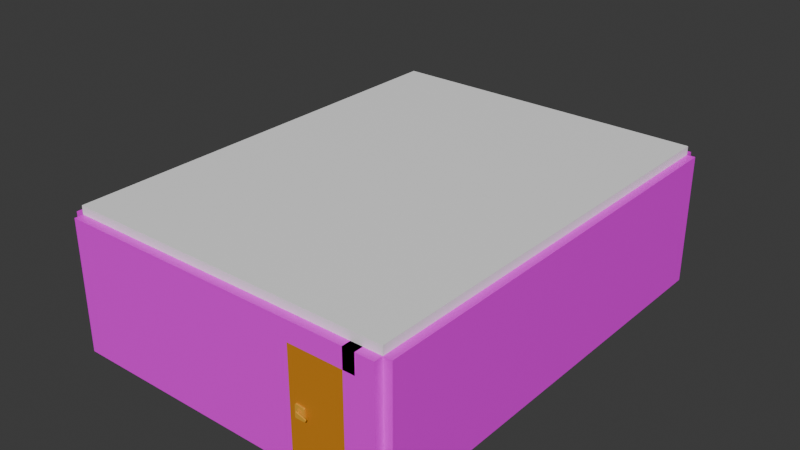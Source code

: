 # Source: bedroom.blend  (saved by Blender 4.1.24; exported with 4.5.12 LTS)
import bpy
from mathutils import Matrix  # noqa: F401  (used for matrix-valued properties, if any)

bpy.ops.wm.read_factory_settings(use_empty=True)
scene = bpy.context.scene
scene.name = 'Scene'

# ---- collections
col_collection = bpy.data.collections.new('Collection'); scene.collection.children.link(col_collection)

# ---- images (referenced by path relative to the original .blend; pixels are not part of the script)
import os
ASSET_DIR = os.environ.get("B2B_ASSET_DIR", "")  # directory of the original .blend (textures are referenced by path, not embedded)
HERE = os.path.dirname(os.path.abspath(__file__))  # packed textures are extracted next to this script under _unpacked/

def load_image(name, relpath, width, height, colorspace="sRGB"):
    """Load a texture the original file referenced (path relative to the .blend, or extracted next to this script)."""
    p = next((c for c in (os.path.join(HERE, relpath), os.path.join(ASSET_DIR, relpath)) if relpath and os.path.exists(c)), "")
    if p:
        img = bpy.data.images.load(p, check_existing=True)
        img.name = name
    else:  # same state as the original file: an image datablock whose file is absent (Cycles renders it pink)
        img = bpy.data.images.new(name, width, height)
        img.source = "FILE"
        img.filepath = "//" + (relpath or name)
    img.colorspace_settings.name = colorspace
    return img
img_1673210175_grizly_club_p_besshovnaya_tekstura_angliiskoi_ye = load_image('1673210175_grizly-club-p-besshovnaya-tekstura-angliiskoi-ye', '1673210175_grizly-club-p-besshovnaya-tekstura-angliiskoi-yelochki-15.jpg', 1024, 1024, 'sRGB')
img_orig_webp = load_image('orig.webp', 'orig.webp', 1024, 1024, 'sRGB')
img_i__2__webp = load_image('i (2).webp', 'i (2).webp', 1024, 1024, 'sRGB')
img_i__4__webp = load_image('i (4).webp', 'i (4).webp', 1024, 1024, 'sRGB')
img_i__5__webp = load_image('i (5).webp', 'i (5).webp', 1024, 1024, 'sRGB')

# ---- materials (node trees are filled in below, after node groups)
mat_001 = bpy.data.materials.new('Материал.001')
mat_001.use_transparent_shadow = False
mat_002 = bpy.data.materials.new('Материал.002')
mat_002.use_transparent_shadow = False
mat_006 = bpy.data.materials.new('Материал.006')
mat_006.use_transparent_shadow = False
mat_009 = bpy.data.materials.new('Материал.009')
mat_009.use_transparent_shadow = False
mat_010 = bpy.data.materials.new('Материал.010')
mat_010.use_transparent_shadow = False
mat_003 = bpy.data.materials.new('Материал.003')
mat_003.use_transparent_shadow = False
mat_004 = bpy.data.materials.new('Материал.004')
mat_004.use_transparent_shadow = False
mat_005 = bpy.data.materials.new('Материал.005')
mat_005.use_transparent_shadow = False
mat_007 = bpy.data.materials.new('Материал.007')
mat_007.use_transparent_shadow = False
mat_008 = bpy.data.materials.new('Материал.008')
mat_008.use_transparent_shadow = False
mat_011 = bpy.data.materials.new('Материал.011')
mat_011.use_transparent_shadow = False
mat_x = bpy.data.materials.new('Материал')
mat_x.use_transparent_shadow = False
mat_012 = bpy.data.materials.new('Материал.012')
mat_012.use_transparent_shadow = False
mat_013 = bpy.data.materials.new('Материал.013')
mat_013.use_transparent_shadow = False
mat_014 = bpy.data.materials.new('Материал.014')
mat_014.use_transparent_shadow = False

# ---- material node trees
mat_001.use_nodes = True; mat_001.node_tree.nodes.clear()
_N = mat_001.node_tree.nodes; _L = mat_001.node_tree.links
n0 = _N.new('ShaderNodeBsdfPrincipled'); n0.name = 'Принципиальный BSDF'; n0.location = (10, 300)
n1 = _N.new('ShaderNodeOutputMaterial'); n1.name = 'Вывод материала'; n1.location = (300, 300)
n2 = _N.new('ShaderNodeTexImage'); n2.name = 'Изображение-текстура'; n2.location = (-280, 280)
n2.image = img_1673210175_grizly_club_p_besshovnaya_tekstura_angliiskoi_ye
_L.new(n0.outputs[0], n1.inputs[0])
_L.new(n2.outputs[0], n0.inputs[0])
n1.is_active_output = True
mat_002.use_nodes = True; mat_002.node_tree.nodes.clear()
_N = mat_002.node_tree.nodes; _L = mat_002.node_tree.links
n0 = _N.new('ShaderNodeBsdfPrincipled'); n0.name = 'Принципиальный BSDF'; n0.location = (10, 300)
n1 = _N.new('ShaderNodeOutputMaterial'); n1.name = 'Вывод материала'; n1.location = (300, 300)
n2 = _N.new('ShaderNodeBrightContrast'); n2.name = 'Яркость/контраст'; n2.location = (-280, 280)
n2.inputs[0].default_value = (0.696, 1.0, 0.0, 1.0)
_L.new(n0.outputs[0], n1.inputs[0])
_L.new(n2.outputs[0], n0.inputs[0])
n1.is_active_output = True
mat_006.use_nodes = True; mat_006.node_tree.nodes.clear()
_N = mat_006.node_tree.nodes; _L = mat_006.node_tree.links
n0 = _N.new('ShaderNodeBsdfPrincipled'); n0.name = 'Принципиальный BSDF'; n0.location = (10, 300)
n0.inputs[0].default_value = (1.0, 1.0, 1.0, 1.0)
n1 = _N.new('ShaderNodeOutputMaterial'); n1.name = 'Вывод материала'; n1.location = (300, 300)
_L.new(n0.outputs[0], n1.inputs[0])
n1.is_active_output = True
mat_009.use_nodes = True; mat_009.node_tree.nodes.clear()
_N = mat_009.node_tree.nodes; _L = mat_009.node_tree.links
n0 = _N.new('ShaderNodeBsdfPrincipled'); n0.name = 'Принципиальный BSDF'; n0.location = (10, 300)
n0.inputs[0].default_value = (0.6551, 0.243, 0.0131, 1.0)
n1 = _N.new('ShaderNodeOutputMaterial'); n1.name = 'Вывод материала'; n1.location = (300, 300)
_L.new(n0.outputs[0], n1.inputs[0])
n1.is_active_output = True
mat_010.use_nodes = True; mat_010.node_tree.nodes.clear()
_N = mat_010.node_tree.nodes; _L = mat_010.node_tree.links
n0 = _N.new('ShaderNodeBsdfPrincipled'); n0.name = 'Принципиальный BSDF'; n0.location = (10, 300)
n0.inputs[0].default_value = (0.8001, 0.3896, 0.02976, 1.0)
n1 = _N.new('ShaderNodeOutputMaterial'); n1.name = 'Вывод материала'; n1.location = (300, 300)
_L.new(n0.outputs[0], n1.inputs[0])
n1.is_active_output = True
mat_003.use_nodes = True; mat_003.node_tree.nodes.clear()
_N = mat_003.node_tree.nodes; _L = mat_003.node_tree.links
n0 = _N.new('ShaderNodeBsdfPrincipled'); n0.name = 'Принципиальный BSDF'; n0.location = (10, 300)
n0.inputs[0].default_value = (0.5679, 0.4014, 0.01706, 1.0)
n1 = _N.new('ShaderNodeOutputMaterial'); n1.name = 'Вывод материала'; n1.location = (300, 300)
_L.new(n0.outputs[0], n1.inputs[0])
n1.is_active_output = True
mat_004.use_nodes = True; mat_004.node_tree.nodes.clear()
_N = mat_004.node_tree.nodes; _L = mat_004.node_tree.links
n0 = _N.new('ShaderNodeBsdfPrincipled'); n0.name = 'Принципиальный BSDF'; n0.location = (10, 300)
n1 = _N.new('ShaderNodeOutputMaterial'); n1.name = 'Вывод материала'; n1.location = (300, 300)
n2 = _N.new('ShaderNodeTexImage'); n2.name = 'Изображение-текстура'; n2.location = (-280, 280)
n2.image = img_orig_webp
_L.new(n0.outputs[0], n1.inputs[0])
_L.new(n2.outputs[0], n0.inputs[0])
n1.is_active_output = True
mat_005.use_nodes = True; mat_005.node_tree.nodes.clear()
_N = mat_005.node_tree.nodes; _L = mat_005.node_tree.links
n0 = _N.new('ShaderNodeBsdfPrincipled'); n0.name = 'Принципиальный BSDF'; n0.location = (10, 300)
n0.inputs[0].default_value = (1.0, 0.9334, 0.145, 1.0)
n1 = _N.new('ShaderNodeOutputMaterial'); n1.name = 'Вывод материала'; n1.location = (300, 300)
_L.new(n0.outputs[0], n1.inputs[0])
n1.is_active_output = True
mat_007.use_nodes = True; mat_007.node_tree.nodes.clear()
_N = mat_007.node_tree.nodes; _L = mat_007.node_tree.links
n0 = _N.new('ShaderNodeBsdfPrincipled'); n0.name = 'Принципиальный BSDF'; n0.location = (10, 300)
n1 = _N.new('ShaderNodeOutputMaterial'); n1.name = 'Вывод материала'; n1.location = (300, 300)
n2 = _N.new('ShaderNodeTexImage'); n2.name = 'Изображение-текстура'; n2.location = (-280, 280)
n2.image = img_i__2__webp
_L.new(n0.outputs[0], n1.inputs[0])
_L.new(n2.outputs[0], n0.inputs[0])
n1.is_active_output = True
mat_008.use_nodes = True; mat_008.node_tree.nodes.clear()
_N = mat_008.node_tree.nodes; _L = mat_008.node_tree.links
n0 = _N.new('ShaderNodeBsdfPrincipled'); n0.name = 'Принципиальный BSDF'; n0.location = (10, 300)
n1 = _N.new('ShaderNodeOutputMaterial'); n1.name = 'Вывод материала'; n1.location = (300, 300)
n2 = _N.new('ShaderNodeBrightContrast'); n2.name = 'Яркость/контраст'; n2.location = (-280, 280)
n2.inputs[0].default_value = (1.0, 0.01028, 0.01617, 1.0)
_L.new(n0.outputs[0], n1.inputs[0])
_L.new(n2.outputs[0], n0.inputs[0])
n1.is_active_output = True
mat_011.use_nodes = True; mat_011.node_tree.nodes.clear()
_N = mat_011.node_tree.nodes; _L = mat_011.node_tree.links
n0 = _N.new('ShaderNodeBsdfPrincipled'); n0.name = 'Принципиальный BSDF'; n0.location = (10, 300)
n1 = _N.new('ShaderNodeOutputMaterial'); n1.name = 'Вывод материала'; n1.location = (300, 300)
n2 = _N.new('ShaderNodeTexImage'); n2.name = 'Изображение-текстура'; n2.location = (-280, 280)
n2.image = img_i__4__webp
_L.new(n0.outputs[0], n1.inputs[0])
_L.new(n2.outputs[0], n0.inputs[0])
n1.is_active_output = True
mat_x.use_nodes = True; mat_x.node_tree.nodes.clear()
_N = mat_x.node_tree.nodes; _L = mat_x.node_tree.links
n0 = _N.new('ShaderNodeBsdfPrincipled'); n0.name = 'Принципиальный BSDF'; n0.location = (10, 300)
n0.inputs[0].default_value = (0.8001, 0.4231, 0.02632, 1.0)
n1 = _N.new('ShaderNodeOutputMaterial'); n1.name = 'Вывод материала'; n1.location = (300, 300)
_L.new(n0.outputs[0], n1.inputs[0])
n1.is_active_output = True
mat_012.use_nodes = True; mat_012.node_tree.nodes.clear()
_N = mat_012.node_tree.nodes; _L = mat_012.node_tree.links
n0 = _N.new('ShaderNodeBsdfPrincipled'); n0.name = 'Принципиальный BSDF'; n0.location = (10, 300)
n0.inputs[0].default_value = (0.5314, 0.2428, 0.007849, 1.0)
n1 = _N.new('ShaderNodeOutputMaterial'); n1.name = 'Вывод материала'; n1.location = (300, 300)
_L.new(n0.outputs[0], n1.inputs[0])
n1.is_active_output = True
mat_013.use_nodes = True; mat_013.node_tree.nodes.clear()
_N = mat_013.node_tree.nodes; _L = mat_013.node_tree.links
n0 = _N.new('ShaderNodeBsdfPrincipled'); n0.name = 'Принципиальный BSDF'; n0.location = (10, 300)
n1 = _N.new('ShaderNodeOutputMaterial'); n1.name = 'Вывод материала'; n1.location = (300, 300)
n2 = _N.new('ShaderNodeTexImage'); n2.name = 'Изображение-текстура'; n2.location = (-280, 280)
n2.image = img_i__5__webp
_L.new(n0.outputs[0], n1.inputs[0])
_L.new(n2.outputs[0], n0.inputs[0])
n1.is_active_output = True
mat_014.use_nodes = True; mat_014.node_tree.nodes.clear()
_N = mat_014.node_tree.nodes; _L = mat_014.node_tree.links
n0 = _N.new('ShaderNodeBsdfPrincipled'); n0.name = 'Принципиальный BSDF'; n0.location = (10, 300)
n1 = _N.new('ShaderNodeOutputMaterial'); n1.name = 'Вывод материала'; n1.location = (300, 300)
n2 = _N.new('ShaderNodeBrightContrast'); n2.name = 'Яркость/контраст'; n2.location = (-280, 280)
_L.new(n0.outputs[0], n1.inputs[0])
_L.new(n2.outputs[0], n0.inputs[0])
n1.is_active_output = True

# ---- world
world_world = bpy.data.worlds.new('World'); scene.world = world_world
world_world.use_nodes = True; world_world.node_tree.nodes.clear()
_N = world_world.node_tree.nodes; _L = world_world.node_tree.links
n0 = _N.new('ShaderNodeOutputWorld'); n0.name = 'World Output'; n0.location = (300, 300)
n1 = _N.new('ShaderNodeBackground'); n1.name = 'Background'; n1.location = (10, 300)
n1.inputs[0].default_value = (0.05088, 0.05088, 0.05088, 1.0)
_L.new(n1.outputs[0], n0.inputs[0])
n0.is_active_output = True
world_world.color = (0.05088, 0.05088, 0.05088)
world_world.use_sun_shadow = False
world_world.sun_shadow_jitter_overblur = 0.0

# ---- meshes
me_x = bpy.data.meshes.new('Куб')
me_x.from_pydata([(-4.003, -5.308, 0.2988), (-4.003, -5.308, 0.4976), (-4.003, 5.308, 0.2988), (-4.003, 5.308, 0.4976), (4.003, -5.308, 0.2988), (4.003, -5.308, 0.4976), (4.003, 5.308, 0.2988), (4.003, 5.308, 0.4976), (4.208, 5.308, 0.4976), (4.208, 5.308, 0.2988), (4.208, -5.308, 0.2988), (4.208, -5.308, 0.4976), (-4.003, 5.308, 0.4976), (-4.003, 5.308, 0.2988), (4.003, 5.308, 0.2988), (4.003, 5.308, 0.4976), (-4.003, 5.513, 0.4976), (-4.003, 5.513, 0.2988), (4.003, 5.513, 0.2988), (4.003, 5.513, 0.4976), (-4.003, 5.308, 0.2988), (-4.003, -5.308, 0.2988), (-4.003, -5.308, 0.4976), (-4.003, 5.308, 0.4976), (-4.221, 5.308, 0.2988), (-4.221, -5.308, 0.2988), (-4.221, -5.308, 0.4976), (-4.221, 5.308, 0.4976), (-4.003, -5.519, 0.2988), (-4.003, -5.519, 0.4976), (4.003, -5.519, 0.4976), (4.003, -5.519, 0.2988), (1.713, 5.308, 0.2988), (1.713, 5.308, 0.4976), (1.713, -5.308, 0.2988), (1.713, -5.308, 0.4976), (1.713, 5.308, 0.2988), (1.713, 5.308, 0.4976), (1.713, 5.513, 0.2988), (1.713, 5.513, 0.4976), (1.713, -5.519, 0.2988), (1.713, -5.519, 0.4976), (3.569, 5.308, 0.4976), (3.569, -5.308, 0.2988), (3.569, 5.308, 0.4976), (3.569, 5.513, 0.4976), (3.569, -5.519, 0.2988), (3.569, 5.308, 0.2988), (3.569, -5.308, 0.4976), (3.569, 5.308, 0.2988), (3.569, 5.513, 0.2988), (3.569, -5.519, 0.4976), (-1.475, -5.519, 0.2988), (-1.475, 5.308, 0.4976), (-1.475, -5.308, 0.2988), (-1.475, 5.308, 0.4976), (-1.475, -5.519, 0.4976), (-1.475, 5.513, 0.2988), (-1.475, 5.308, 0.2988), (-1.475, -5.308, 0.4976), (-1.475, 5.308, 0.2988), (-1.484, 5.513, 0.4976), (-1.484, 5.308, 0.4976), (1.707, 5.513, 0.4976), (1.707, 5.308, 0.4976), (4.003, 5.308, 3.498), (4.003, -5.308, 3.498), (4.208, 5.308, 3.498), (4.208, -5.308, 3.498), (4.003, 5.308, 3.498), (4.003, 5.513, 3.498), (-4.003, 5.513, 3.498), (-4.003, 5.308, 3.498), (-4.003, -5.308, 3.498), (-4.003, 5.308, 3.498), (-4.221, -5.308, 3.498), (-4.221, 5.308, 3.498), (-4.003, -5.308, 3.498), (-4.003, -5.519, 3.498), (4.003, -5.519, 3.498), (1.713, -5.308, 3.498), (1.713, -5.519, 3.498), (-1.484, 5.513, 3.498), (3.569, -5.308, 3.498), (3.569, -5.519, 3.498), (-1.484, 5.308, 3.498), (-1.475, -5.519, 3.498), (-1.475, -5.308, 3.498), (1.707, 5.513, 3.498), (1.707, 5.308, 3.498), (1.707, 5.513, 1.285), (-1.484, 5.513, 1.285), (1.707, 5.308, 1.285), (-1.484, 5.308, 1.285), (1.707, 5.308, 1.209), (-1.484, 5.308, 1.209), (-1.484, 5.513, 1.209), (1.707, 5.513, 1.209), (1.707, 5.152, 1.285), (-1.484, 5.152, 1.285), (1.707, 5.152, 1.209), (-1.484, 5.152, 1.209), (1.707, 5.106, 1.285), (-1.484, 5.106, 1.285), (1.707, 5.106, 1.209), (-1.484, 5.106, 1.209), (1.707, 5.152, 1.152), (-1.484, 5.152, 1.152), (1.707, 5.106, 1.152), (-1.484, 5.106, 1.152), (1.747, 5.308, 1.209), (1.747, 5.308, 1.285), (1.747, 5.152, 1.209), (1.747, 5.152, 1.285), (1.747, 5.106, 1.209), (1.747, 5.106, 1.285), (1.747, 5.152, 1.152), (1.747, 5.106, 1.152), (-1.523, 5.308, 1.285), (-1.523, 5.308, 1.209), (-1.523, 5.152, 1.285), (-1.523, 5.152, 1.209), (-1.523, 5.106, 1.285), (-1.523, 5.106, 1.209), (-1.523, 5.106, 1.152), (-1.523, 5.152, 1.152), (-4.003, -5.519, 3.03), (-4.003, -5.308, 3.03), (1.713, -5.519, 3.03), (-1.475, -5.519, 3.03), (-1.475, -5.308, 3.03), (1.713, -5.308, 3.03), (3.569, -5.308, 3.498), (3.569, -5.519, 3.498), (3.569, -5.519, 3.03), (3.569, -5.308, 3.03), (1.707, 5.513, 3.389), (4.003, 5.513, 3.389), (4.003, 5.308, 3.389), (1.707, 5.308, 3.389), (-1.484, 5.513, 3.498), (-1.484, 5.308, 3.498), (-1.484, 5.513, 3.389), (-1.484, 5.308, 3.389), (1.986, -5.308, 0.4976), (1.986, -5.519, 0.4976), (1.986, -5.308, 3.03), (1.986, -5.519, 3.03), (3.295, -5.308, 0.4976), (3.295, -5.519, 0.4976), (3.295, -5.308, 3.498), (3.295, -5.519, 3.498)], [(39, 45), (16, 39)], [(1, 3, 23, 22), (7, 6, 14, 15), (137, 136, 88, 70), (43, 4, 31, 46), (47, 6, 4, 43), (9, 8, 11, 10), (6, 7, 8, 9), (5, 4, 10, 11), (4, 6, 9, 10), (0, 54, 52, 28), (55, 3, 1, 59), (42, 7, 15, 44), (2, 3, 12, 13), (50, 45, 19, 18), (30, 5, 66, 79), (13, 12, 16, 17), (15, 14, 18, 19), (23, 20, 24, 27), (2, 0, 21, 20), (3, 2, 20, 23), (0, 1, 22, 21), (25, 26, 27, 24), (21, 22, 26, 25), (5, 48, 83, 66), (20, 21, 25, 24), (58, 13, 17, 57), (60, 2, 13, 58), (4, 5, 30, 31), (1, 0, 28, 29), (48, 35, 41, 51), (46, 51, 41, 40), (52, 56, 29, 28), (17, 16, 45, 50), (47, 32, 36, 49), (49, 36, 38, 50), (42, 33, 35, 48), (26, 22, 73, 75), (55, 33, 37, 53), (7, 42, 48, 5), (14, 49, 50, 18), (6, 47, 49, 14), (31, 30, 51, 46), (62, 61, 82, 85), (92, 93, 99, 98), (33, 42, 44, 37), (32, 47, 43, 34), (34, 43, 46, 40), (60, 32, 34, 54), (33, 55, 59, 35), (36, 58, 57, 38), (32, 60, 58, 36), (40, 41, 56, 52), (16, 12, 72, 71), (3, 55, 53, 12), (2, 60, 54, 0), (54, 34, 40, 52), (127, 126, 78, 77), (65, 66, 68, 67), (85, 82, 71, 72), (73, 74, 76, 75), (87, 77, 78, 86), (66, 83, 84, 79), (80, 87, 86, 81), (69, 70, 88, 89), (83, 48, 148, 150), (61, 16, 71, 82), (139, 138, 69, 89), (12, 62, 85, 72), (129, 128, 81, 86), (22, 23, 74, 73), (89, 88, 140, 141), (11, 8, 67, 68), (130, 127, 77, 87), (51, 30, 79, 84), (27, 26, 75, 76), (5, 11, 68, 66), (7, 5, 66, 65), (131, 130, 87, 80), (8, 7, 65, 67), (126, 129, 86, 78), (138, 137, 70, 69), (23, 27, 76, 74), (80, 81, 133, 132), (92, 90, 91, 93), (96, 95, 93, 91), (97, 96, 91, 90), (94, 97, 90, 92), (64, 63, 97, 94), (63, 61, 96, 97), (61, 62, 95, 96), (62, 64, 94, 95), (101, 100, 106, 107), (98, 102, 115, 113), (95, 94, 100, 101), (105, 103, 122, 123), (105, 104, 102, 103), (92, 98, 113, 111), (101, 107, 125, 121), (98, 99, 103, 102), (107, 106, 108, 109), (108, 106, 116, 117), (109, 105, 123, 124), (104, 105, 109, 108), (110, 111, 113, 112), (112, 113, 115, 114), (112, 114, 117, 116), (94, 92, 111, 110), (100, 94, 110, 112), (104, 108, 117, 114), (106, 100, 112, 116), (102, 104, 114, 115), (118, 119, 121, 120), (120, 121, 123, 122), (123, 121, 125, 124), (107, 109, 124, 125), (103, 99, 120, 122), (93, 95, 119, 118), (99, 93, 118, 120), (95, 101, 121, 119), (131, 128, 147, 146), (29, 56, 129, 126), (35, 59, 130, 131), (59, 1, 127, 130), (56, 41, 128, 129), (1, 29, 126, 127), (134, 135, 132, 133), (128, 131, 135, 134), (81, 128, 134, 133), (131, 80, 132, 135), (15, 19, 137, 138), (63, 64, 139, 136), (64, 15, 138, 139), (19, 63, 136, 137), (142, 143, 141, 140), (88, 136, 142, 140), (136, 139, 143, 142), (139, 89, 141, 143), (145, 144, 146, 147), (35, 131, 146, 144), (128, 41, 145, 147), (41, 35, 144, 145), (148, 149, 151, 150), (51, 84, 151, 149), (48, 51, 149, 148), (84, 83, 150, 151)])
me_x.polygons.foreach_set('material_index', [0, 0, 0, 0, 0, 0, 0, 0, 0, 0, 0, 0, 0, 0, 0, 0, 0, 0, 0, 0, 0, 0, 0, 1, 0, 0, 0, 0, 0, 0, 0, 0, 0, 0, 0, 0, 0, 0, 0, 0, 0, 0, 1, 2, 0, 0, 0, 0, 0, 0, 0, 0, 0, 0, 0, 0, 0, 0, 0, 0, 0, 0, 0, 0, 1, 0, 1, 1, 0, 1, 0, 0, 1, 0, 0, 0, 1, 1, 0, 0, 0, 0, 0, 1, 0, 0, 0, 0, 0, 0, 1, 2, 2, 2, 2, 2, 2, 2, 2, 2, 2, 2, 2, 2, 2, 2, 0, 2, 2, 2, 2, 2, 2, 2, 2, 2, 0, 2, 2, 0, 0, 1, 1, 0, 0, 0, 0, 0, 1, 0, 1, 1, 0, 0, 0, 1, 1, 0, 1, 0, 0, 0, 0, 0, 0])
_uv = me_x.uv_layers.new(name='UVКарта')
_uv.uv.foreach_set('vector', [0.875, 0.75, 0.875, 0.5, 0.875, 0.5, 0.875, 0.75, 0.625, 0.5, 0.375, 0.5, 0.375, 0.5, 0.625, 0.5, 0.0, 0.0, 0.0, 0.0, 0.0, 0.0, 0.0, 0.0, 0.3614, 0.75, 0.375, 0.75, 0.375, 0.75, 0.3614, 0.75, 0.3614, 0.5, 0.375, 0.5, 0.375, 0.75, 0.3614, 0.75, 0.375, 0.5, 0.625, 0.5, 0.625, 0.75, 0.375, 0.75, 0.375, 0.5, 0.625, 0.5, 0.625, 0.5, 0.375, 0.5, 0.625, 0.75, 0.375, 0.75, 0.375, 0.75, 0.625, 0.75, 0.375, 0.75, 0.375, 0.5, 0.375, 0.5, 0.375, 0.75, 0.125, 0.75, 0.2039, 0.75, 0.2039, 0.75, 0.125, 0.75, 0.7663, -0.1126, 1.199, -0.1126, 1.199, 1.257, 0.7663, 1.257, 0.6386, 0.5, 0.625, 0.5, 0.625, 0.5, 0.6386, 0.5, 0.375, 0.25, 0.625, 0.25, 0.625, 0.25, 0.375, 0.25, 0.375, 0.4864, 0.625, 0.4864, 0.625, 0.5, 0.375, 0.5, 0.625, 0.75, 0.625, 0.75, 0.625, 0.75, 0.625, 0.75, 0.375, 0.25, 0.625, 0.25, 0.625, 0.25, 0.375, 0.25, 0.625, 0.5, 0.375, 0.5, 0.375, 0.5, 0.625, 0.5, 0.625, 0.25, 0.375, 0.25, 0.375, 0.25, 0.625, 0.25, 0.125, 0.5, 0.125, 0.75, 0.125, 0.75, 0.125, 0.5, 0.625, 0.25, 0.375, 0.25, 0.375, 0.25, 0.625, 0.25, 0.375, 1.0, 0.625, 1.0, 0.625, 1.0, 0.375, 1.0, 0.375, 0.0, 0.625, 0.0, 0.625, 0.25, 0.375, 0.25, 0.375, 1.0, 0.625, 1.0, 0.625, 1.0, 0.375, 1.0, 0.2396, 0.9331, 0.2727, 0.9328, 0.2727, 0.9328, 0.2396, 0.9331, 0.125, 0.5, 0.125, 0.75, 0.125, 0.75, 0.125, 0.5, 0.2039, 0.5, 0.125, 0.5, 0.125, 0.5, 0.2039, 0.5, 0.2039, 0.5, 0.125, 0.5, 0.125, 0.5, 0.2039, 0.5, 0.375, 0.75, 0.625, 0.75, 0.625, 0.75, 0.375, 0.75, 0.625, 1.0, 0.375, 1.0, 0.375, 1.0, 0.625, 1.0, 0.6386, 0.75, 0.6965, 0.75, 0.6965, 0.75, 0.6386, 0.75, 0.375, 0.7636, 0.625, 0.7636, 0.625, 0.8215, 0.375, 0.8215, 0.375, 0.9211, 0.625, 0.9211, 0.625, 1.0, 0.375, 1.0, 0.375, 0.25, 0.625, 0.25, 0.625, 0.4864, 0.375, 0.4864, 0.3614, 0.5, 0.3035, 0.5, 0.3035, 0.5, 0.3614, 0.5, 0.3614, 0.5, 0.3035, 0.5, 0.3035, 0.5, 0.3614, 0.5, -0.09654, -0.1126, 0.221, -0.1126, 0.221, 1.257, -0.09654, 1.257, 0.625, 1.0, 0.625, 1.0, 0.625, 1.0, 0.625, 1.0, 0.7961, 0.5, 0.6965, 0.5, 0.6965, 0.5, 0.7961, 0.5, -0.1708, -0.1126, -0.09654, -0.1126, -0.09654, 1.257, -0.1708, 1.257, 0.375, 0.5, 0.3614, 0.5, 0.3614, 0.5, 0.375, 0.5, 0.375, 0.5, 0.3614, 0.5, 0.3614, 0.5, 0.375, 0.5, 0.375, 0.75, 0.625, 0.75, 0.625, 0.7636, 0.375, 0.7636, 0.625, 0.3287, 0.625, 0.3287, 0.625, 0.3287, 0.625, 0.3287, 0.625, 0.4283, 0.625, 0.3287, 0.625, 0.3287, 0.625, 0.4283, 0.6965, 0.5, 0.6386, 0.5, 0.6386, 0.5, 0.6965, 0.5, 0.3035, 0.5, 0.3614, 0.5, 0.3614, 0.75, 0.3035, 0.75, 0.3035, 0.75, 0.3614, 0.75, 0.3614, 0.75, 0.3035, 0.75, 0.2039, 0.5, 0.3035, 0.5, 0.3035, 0.75, 0.2039, 0.75, 0.221, -0.1126, 0.7663, -0.1126, 0.7663, 1.257, 0.221, 1.257, 0.3035, 0.5, 0.2039, 0.5, 0.2039, 0.5, 0.3035, 0.5, 0.3035, 0.5, 0.2039, 0.5, 0.2039, 0.5, 0.3035, 0.5, 0.375, 0.8215, 0.625, 0.8215, 0.625, 0.9211, 0.375, 0.9211, 0.625, 0.25, 0.625, 0.25, 0.625, 0.25, 0.625, 0.25, 0.875, 0.5, 0.7961, 0.5, 0.7961, 0.5, 0.875, 0.5, 0.125, 0.5, 0.2039, 0.5, 0.2039, 0.75, 0.125, 0.75, 0.2039, 0.75, 0.3035, 0.75, 0.3035, 0.75, 0.2039, 0.75, 0.625, 1.0, 0.625, 1.0, 0.625, 1.0, 0.625, 1.0, 0.625, 0.5, 0.625, 0.75, 0.625, 0.75, 0.625, 0.5, 0.625, 0.3287, 0.625, 0.3287, 0.625, 0.25, 0.625, 0.25, 0.875, 0.75, 0.875, 0.5, 0.875, 0.5, 0.875, 0.75, 0.7961, 0.75, 0.875, 0.75, 0.875, 0.75, 0.7961, 0.75, 0.625, 0.75, 0.6386, 0.75, 0.6386, 0.75, 0.625, 0.75, 0.6965, 0.75, 0.7961, 0.75, 0.7961, 0.75, 0.6965, 0.75, 0.625, 0.5, 0.625, 0.5, 0.625, 0.4283, 0.625, 0.4283, 0.2727, 0.9328, 0.2727, 0.9328, 0.2727, 0.9328, 0.2727, 0.9328, 0.0, 0.0, 0.0, 0.0, 0.0, 0.0, 0.0, 0.0, 0.0, 0.0, 0.0, 0.0, 0.0, 0.0, 0.0, 0.0, 0.0, 0.0, 0.0, 0.0, 0.0, 0.0, 0.0, 0.0, 0.625, 0.9211, 0.625, 0.8215, 0.625, 0.8215, 0.625, 0.9211, 0.8498, 0.927, 0.8479, 0.3169, 0.8479, 0.3169, 0.8498, 0.927, 0.625, 0.4283, 0.625, 0.4283, 0.625, 0.4283, 0.625, 0.4283, 0.625, 0.75, 0.625, 0.5, 0.625, 0.5, 0.625, 0.75, 0.6571, 0.9289, 0.8498, 0.927, 0.8498, 0.927, 0.6571, 0.9289, 0.625, 0.7636, 0.625, 0.75, 0.625, 0.75, 0.625, 0.7636, 0.625, 0.25, 0.625, 0.0, 0.625, 0.0, 0.625, 0.25, 0.625, 0.75, 0.625, 0.75, 0.625, 0.75, 0.625, 0.75, 0.2377, 0.323, 0.2396, 0.9331, 0.2396, 0.9331, 0.2377, 0.323, 0.4142, 0.9314, 0.6571, 0.9289, 0.6571, 0.9289, 0.4142, 0.9314, 0.625, 0.5, 0.625, 0.5, 0.625, 0.5, 0.625, 0.5, 0.625, 1.0, 0.625, 0.9211, 0.625, 0.9211, 0.625, 1.0, 0.625, 0.5, 0.625, 0.5, 0.625, 0.5, 0.625, 0.5, 0.625, 0.25, 0.625, 0.25, 0.625, 0.25, 0.625, 0.25, 0.6965, 0.75, 0.6965, 0.75, 0.6965, 0.75, 0.6965, 0.75, 0.625, 0.4283, 0.625, 0.4283, 0.625, 0.3287, 0.625, 0.3287, 0.625, 0.3287, 0.625, 0.3287, 0.625, 0.3287, 0.625, 0.3287, 0.0, 0.0, 0.0, 0.0, 0.0, 0.0, 0.0, 0.0, 0.625, 0.4283, 0.625, 0.4283, 0.625, 0.4283, 0.625, 0.4283, 0.625, 0.4283, 0.625, 0.4283, 0.625, 0.4283, 0.625, 0.4283, 0.0, 0.0, 0.0, 0.0, 0.0, 0.0, 0.0, 0.0, 0.625, 0.3287, 0.625, 0.3287, 0.625, 0.3287, 0.625, 0.3287, 0.0, 0.0, 0.0, 0.0, 0.0, 0.0, 0.0, 0.0, 0.0, 0.0, 0.0, 0.0, 0.0, 0.0, 0.0, 0.0, 0.625, 0.4283, 0.625, 0.4283, 0.625, 0.4283, 0.625, 0.4283, 0.0, 0.0, 0.0, 0.0, 0.0, 0.0, 0.0, 0.0, 0.0, 0.0, 0.0, 0.0, 0.0, 0.0, 0.0, 0.0, 0.0, 0.0, 0.0, 0.0, 0.0, 0.0, 0.0, 0.0, 0.625, 0.4283, 0.625, 0.4283, 0.625, 0.4283, 0.625, 0.4283, 0.0, 0.0, 0.0, 0.0, 0.0, 0.0, 0.0, 0.0, 0.625, 0.4283, 0.625, 0.3287, 0.625, 0.3287, 0.625, 0.4283, 0.0, 0.0, 0.0, 0.0, 0.0, 0.0, 0.0, 0.0, 0.0, 0.0, 0.0, 0.0, 0.0, 0.0, 0.0, 0.0, 0.0, 0.0, 0.0, 0.0, 0.0, 0.0, 0.0, 0.0, 0.0, 0.0, 0.0, 0.0, 0.0, 0.0, 0.0, 0.0, 0.625, 0.4283, 0.625, 0.4283, 0.625, 0.4283, 0.625, 0.4283, 0.625, 0.4283, 0.625, 0.4283, 0.625, 0.4283, 0.625, 0.4283, 0.625, 0.4283, 0.625, 0.4283, 0.625, 0.4283, 0.625, 0.4283, 0.625, 0.4283, 0.625, 0.4283, 0.625, 0.4283, 0.625, 0.4283, 0.0, 0.0, 0.0, 0.0, 0.0, 0.0, 0.0, 0.0, 0.0, 0.0, 0.0, 0.0, 0.0, 0.0, 0.0, 0.0, 0.0, 0.0, 0.0, 0.0, 0.0, 0.0, 0.0, 0.0, 0.0, 0.0, 0.0, 0.0, 0.0, 0.0, 0.0, 0.0, 0.625, 0.3287, 0.625, 0.3287, 0.625, 0.3287, 0.625, 0.3287, 0.625, 0.3287, 0.625, 0.3287, 0.625, 0.3287, 0.625, 0.3287, 0.625, 0.3287, 0.625, 0.3287, 0.625, 0.3287, 0.625, 0.3287, 0.0, 0.0, 0.0, 0.0, 0.0, 0.0, 0.0, 0.0, 0.625, 0.3287, 0.625, 0.3287, 0.625, 0.3287, 0.625, 0.3287, 0.625, 0.3287, 0.625, 0.3287, 0.625, 0.3287, 0.625, 0.3287, 0.625, 0.3287, 0.625, 0.3287, 0.625, 0.3287, 0.625, 0.3287, 0.0, 0.0, 0.0, 0.0, 0.0, 0.0, 0.0, 0.0, 0.6965, 0.75, 0.6965, 0.75, 0.6965, 0.75, 0.6965, 0.75, 0.625, 1.0, 0.625, 0.9211, 0.625, 0.9211, 0.625, 1.0, 0.4142, 0.9314, 0.6571, 0.9289, 0.6571, 0.9289, 0.4142, 0.9314, 0.6571, 0.9289, 0.8498, 0.927, 0.8498, 0.927, 0.6571, 0.9289, 0.625, 0.9211, 0.625, 0.8215, 0.625, 0.8215, 0.625, 0.9211, 0.625, 1.0, 0.625, 1.0, 0.625, 1.0, 0.625, 1.0, 0.6965, 0.75, 0.6965, 0.75, 0.6965, 0.75, 0.6965, 0.75, 0.6965, 0.75, 0.6965, 0.75, 0.6965, 0.75, 0.6965, 0.75, 0.625, 0.8215, 0.625, 0.8215, 0.625, 0.8215, 0.625, 0.8215, 0.4142, 0.9314, 0.4142, 0.9314, 0.4142, 0.9314, 0.4142, 0.9314, 0.625, 0.5, 0.625, 0.5, 0.625, 0.5, 0.625, 0.5, 0.625, 0.4283, 0.625, 0.4283, 0.625, 0.4283, 0.625, 0.4283, 0.0, 0.0, 0.0, 0.0, 0.0, 0.0, 0.0, 0.0, 0.0, 0.0, 0.0, 0.0, 0.0, 0.0, 0.0, 0.0, 0.625, 0.4283, 0.625, 0.4283, 0.625, 0.4283, 0.625, 0.4283, 0.0, 0.0, 0.0, 0.0, 0.0, 0.0, 0.0, 0.0, 0.625, 0.4283, 0.625, 0.4283, 0.625, 0.4283, 0.625, 0.4283, 0.0, 0.0, 0.0, 0.0, 0.0, 0.0, 0.0, 0.0, 0.6965, 0.75, 0.6965, 0.75, 0.6965, 0.75, 0.6965, 0.75, 0.4142, 0.9314, 0.4142, 0.9314, 0.4142, 0.9314, 0.4142, 0.9314, 0.625, 0.8215, 0.625, 0.8215, 0.625, 0.8215, 0.625, 0.8215, 0.6965, 0.75, 0.6965, 0.75, 0.6965, 0.75, 0.6965, 0.75, 0.6386, 0.75, 0.6386, 0.75, 0.6386, 0.75, 0.6386, 0.75, 0.625, 0.7636, 0.625, 0.7636, 0.625, 0.7636, 0.625, 0.7636, 0.6386, 0.75, 0.6386, 0.75, 0.6386, 0.75, 0.6386, 0.75, 0.6386, 0.75, 0.6386, 0.75, 0.6386, 0.75, 0.6386, 0.75])
me_x.materials.append(mat_001)
me_x.materials.append(mat_002)
me_x.materials.append(mat_006)
me_x.update()
me_001 = bpy.data.meshes.new('Куб.001')
me_001.from_pydata([(1.986, -5.37, 0.4976), (1.986, -5.37, 3.03), (1.986, -5.519, 0.4976), (1.986, -5.519, 3.03), (3.295, -5.37, 0.4976), (3.295, -5.37, 3.03), (3.295, -5.519, 0.4976), (3.295, -5.519, 3.03)], [], [(0, 1, 3, 2), (2, 3, 7, 6), (6, 7, 5, 4), (4, 5, 1, 0), (2, 6, 4, 0), (7, 3, 1, 5)])
_uv = me_001.uv_layers.new(name='UVКарта')
_uv.uv.foreach_set('vector', [0.375, 0.0, 0.625, 0.0, 0.625, 0.25, 0.375, 0.25, 0.375, 0.25, 0.625, 0.25, 0.625, 0.5, 0.375, 0.5, 0.375, 0.5, 0.625, 0.5, 0.625, 0.75, 0.375, 0.75, 0.375, 0.75, 0.625, 0.75, 0.625, 1.0, 0.375, 1.0, 0.125, 0.5, 0.375, 0.5, 0.375, 0.75, 0.125, 0.75, 0.625, 0.5, 0.875, 0.5, 0.875, 0.75, 0.625, 0.75])
me_001.materials.append(mat_009)
me_001.update()
me_002 = bpy.data.meshes.new('Куб.002')
me_002.from_pydata([], [], [])
_uv = me_002.uv_layers.new(name='UVКарта')
_uv.uv.foreach_set('vector', [])
me_002.update()
me_003 = bpy.data.meshes.new('Куб.003')
me_003.from_pydata([(8.219, -20.02, 5.739), (8.219, -20.02, 6.295), (7.997, -20.03, 5.739), (7.997, -20.03, 6.295), (8.217, -19.95, 5.739), (8.217, -19.95, 6.295), (7.995, -19.96, 5.739), (7.995, -19.96, 6.295), (7.996, -19.0, 5.739), (7.996, -19.0, 6.295), (8.218, -19.0, 5.739), (8.218, -19.0, 6.295), (7.996, -19.08, 5.739), (7.996, -19.08, 6.295), (8.218, -19.08, 5.739), (8.218, -19.08, 6.295), (8.11, -20.13, 6.157), (8.107, -20.02, 6.157), (8.1, -20.13, 6.156), (8.097, -20.02, 6.156), (8.09, -20.13, 6.153), (8.087, -20.02, 6.153), (8.081, -20.13, 6.148), (8.078, -20.02, 6.148), (8.073, -20.13, 6.142), (8.07, -20.02, 6.142), (8.066, -20.13, 6.134), (8.064, -20.02, 6.134), (8.062, -20.13, 6.125), (8.059, -20.02, 6.125), (8.059, -20.13, 6.115), (8.056, -20.03, 6.115), (8.058, -20.13, 6.105), (8.055, -20.03, 6.105), (8.059, -20.13, 6.095), (8.056, -20.03, 6.095), (8.062, -20.13, 6.085), (8.059, -20.02, 6.085), (8.066, -20.13, 6.076), (8.064, -20.02, 6.076), (8.073, -20.13, 6.068), (8.07, -20.02, 6.068), (8.081, -20.13, 6.062), (8.078, -20.02, 6.062), (8.09, -20.13, 6.057), (8.087, -20.02, 6.057), (8.1, -20.13, 6.054), (8.097, -20.02, 6.054), (8.11, -20.13, 6.053), (8.107, -20.02, 6.053), (8.12, -20.13, 6.054), (8.118, -20.02, 6.054), (8.13, -20.13, 6.057), (8.127, -20.02, 6.057), (8.139, -20.13, 6.062), (8.136, -20.02, 6.062), (8.147, -20.13, 6.068), (8.144, -20.02, 6.068), (8.153, -20.13, 6.076), (8.151, -20.02, 6.076), (8.158, -20.13, 6.085), (8.156, -20.02, 6.085), (8.161, -20.13, 6.095), (8.159, -20.02, 6.095), (8.162, -20.13, 6.105), (8.16, -20.02, 6.105), (8.161, -20.13, 6.115), (8.159, -20.02, 6.115), (8.158, -20.13, 6.125), (8.156, -20.02, 6.125), (8.153, -20.13, 6.134), (8.151, -20.02, 6.134), (8.147, -20.13, 6.142), (8.144, -20.02, 6.142), (8.139, -20.13, 6.148), (8.136, -20.02, 6.148), (8.13, -20.13, 6.153), (8.127, -20.02, 6.153), (8.12, -20.13, 6.156), (8.118, -20.02, 6.156), (8.046, -20.13, 6.234), (7.985, -20.13, 6.049), (8.633, -20.12, 6.04), (8.574, -20.12, 5.858), (8.049, -20.25, 6.234), (7.988, -20.25, 6.049), (8.636, -20.23, 6.04), (8.576, -20.23, 5.858), (8.117, -19.0, 6.156), (8.117, -18.9, 6.156), (8.107, -19.0, 6.157), (8.107, -18.9, 6.157), (8.846, -20.12, 5.783), (8.848, -20.22, 5.783), (8.9, -20.22, 5.94), (8.897, -20.12, 5.94), (7.669, -19.07, 6.492), (7.731, -19.07, 6.553), (7.752, -19.1, 5.472), (7.691, -19.1, 5.534), (8.426, -19.08, 6.503), (8.488, -19.07, 6.442), (8.488, -19.07, 5.527), (8.426, -19.08, 5.465), (7.752, -19.93, 6.553), (7.69, -19.93, 6.492), (7.712, -19.96, 5.534), (7.773, -19.96, 5.472), (8.509, -19.94, 6.442), (8.447, -19.94, 6.503), (8.447, -19.94, 5.465), (8.509, -19.94, 5.527), (8.127, -18.9, 6.153), (8.127, -19.0, 6.153), (8.136, -18.9, 6.148), (8.136, -19.0, 6.148), (8.144, -18.9, 6.142), (8.144, -19.0, 6.142), (8.151, -18.9, 6.134), (8.151, -19.0, 6.134), (8.155, -18.9, 6.125), (8.155, -19.0, 6.125), (8.158, -18.9, 6.115), (8.158, -19.0, 6.115), (8.159, -18.9, 6.105), (8.159, -19.0, 6.105), (8.158, -18.9, 6.095), (8.158, -19.0, 6.095), (8.155, -18.9, 6.085), (8.155, -19.0, 6.085), (8.151, -18.9, 6.076), (8.151, -19.0, 6.076), (8.144, -18.9, 6.068), (8.144, -19.0, 6.068), (8.136, -18.9, 6.062), (8.136, -19.0, 6.062), (8.127, -18.9, 6.057), (8.127, -19.0, 6.057), (8.117, -18.9, 6.054), (8.117, -19.0, 6.054), (8.107, -18.9, 6.053), (8.107, -19.0, 6.053), (8.097, -18.9, 6.054), (8.097, -19.0, 6.054), (8.087, -18.9, 6.057), (8.087, -19.0, 6.057), (8.078, -18.9, 6.062), (8.078, -19.0, 6.062), (8.07, -18.9, 6.068), (8.07, -19.0, 6.068), (8.064, -18.9, 6.076), (8.064, -19.0, 6.076), (8.059, -18.9, 6.085), (8.059, -19.0, 6.085), (8.056, -18.9, 6.095), (8.056, -19.0, 6.095), (8.055, -18.9, 6.105), (8.055, -19.0, 6.105), (8.056, -18.9, 6.115), (8.056, -19.0, 6.115), (8.059, -18.9, 6.125), (8.059, -19.0, 6.125), (8.064, -18.9, 6.134), (8.064, -19.0, 6.134), (8.07, -18.9, 6.142), (8.07, -19.0, 6.142), (8.078, -18.9, 6.148), (8.078, -19.0, 6.148), (8.087, -18.9, 6.153), (8.087, -19.0, 6.153), (8.097, -18.9, 6.156), (8.097, -19.0, 6.156), (7.994, -18.9, 6.035), (8.064, -18.9, 6.216), (8.572, -18.9, 5.814), (8.64, -18.9, 5.992), (7.994, -18.78, 6.035), (8.064, -18.78, 6.216), (8.572, -18.78, 5.814), (8.64, -18.78, 5.992), (8.899, -18.89, 5.879), (8.899, -18.79, 5.879), (8.84, -18.79, 5.725), (8.84, -18.89, 5.725)], [], [(0, 1, 3, 2), (2, 3, 7, 6), (6, 7, 5, 4), (4, 5, 1, 0), (2, 6, 4, 0), (7, 3, 1, 5), (8, 9, 11, 10), (10, 11, 15, 14), (14, 15, 13, 12), (12, 13, 9, 8), (10, 14, 12, 8), (15, 11, 9, 13), (16, 17, 19, 18), (18, 19, 21, 20), (20, 21, 23, 22), (22, 23, 25, 24), (24, 25, 27, 26), (26, 27, 29, 28), (28, 29, 31, 30), (30, 31, 33, 32), (32, 33, 35, 34), (34, 35, 37, 36), (36, 37, 39, 38), (38, 39, 41, 40), (40, 41, 43, 42), (42, 43, 45, 44), (44, 45, 47, 46), (46, 47, 49, 48), (48, 49, 51, 50), (50, 51, 53, 52), (52, 53, 55, 54), (54, 55, 57, 56), (56, 57, 59, 58), (58, 59, 61, 60), (60, 61, 63, 62), (62, 63, 65, 64), (64, 65, 67, 66), (66, 67, 69, 68), (68, 69, 71, 70), (70, 71, 73, 72), (72, 73, 75, 74), (74, 75, 77, 76), (19, 17, 79, 77, 75, 73, 71, 69, 67, 65, 63, 61, 59, 57, 55, 53, 51, 49, 47, 45, 43, 41, 39, 37, 35, 33, 31, 29, 27, 25, 23, 21), (76, 77, 79, 78), (78, 79, 17, 16), (16, 18, 20, 22, 24, 26, 28, 30, 32, 34, 36, 38, 40, 42, 44, 46, 48, 50, 52, 54, 56, 58, 60, 62, 64, 66, 68, 70, 72, 74, 76, 78), (87, 86, 84, 85), (85, 84, 80, 81), (81, 80, 82, 83), (87, 83, 92, 93), (85, 81, 83, 87), (80, 84, 86, 82), (107, 98, 103, 110), (102, 101, 108, 111), (110, 111, 108, 109, 104, 105, 106, 107), (106, 105, 96, 99), (97, 104, 109, 100), (92, 95, 94, 93), (100, 109, 108, 101), (110, 103, 102, 111), (104, 97, 96, 105), (98, 107, 106, 99), (98, 99, 96, 97, 100, 101, 102, 103), (86, 87, 93, 94), (83, 82, 95, 92), (82, 86, 94, 95), (91, 90, 88, 89), (89, 88, 113, 112), (112, 113, 115, 114), (114, 115, 117, 116), (116, 117, 119, 118), (118, 119, 121, 120), (120, 121, 123, 122), (122, 123, 125, 124), (124, 125, 127, 126), (126, 127, 129, 128), (128, 129, 131, 130), (130, 131, 133, 132), (132, 133, 135, 134), (134, 135, 137, 136), (136, 137, 139, 138), (138, 139, 141, 140), (140, 141, 143, 142), (142, 143, 145, 144), (144, 145, 147, 146), (146, 147, 149, 148), (148, 149, 151, 150), (150, 151, 153, 152), (152, 153, 155, 154), (154, 155, 157, 156), (156, 157, 159, 158), (158, 159, 161, 160), (160, 161, 163, 162), (162, 163, 165, 164), (164, 165, 167, 166), (166, 167, 169, 168), (88, 90, 171, 169, 167, 165, 163, 161, 159, 157, 155, 153, 151, 149, 147, 145, 143, 141, 139, 137, 135, 133, 131, 129, 127, 125, 123, 121, 119, 117, 115, 113), (168, 169, 171, 170), (170, 171, 90, 91), (91, 89, 112, 114, 116, 118, 120, 122, 124, 126, 128, 130, 132, 134, 136, 138, 140, 142, 144, 146, 148, 150, 152, 154, 156, 158, 160, 162, 164, 166, 168, 170), (179, 178, 176, 177), (177, 176, 172, 173), (173, 172, 174, 175), (179, 175, 180, 181), (177, 173, 175, 179), (172, 176, 178, 174), (180, 183, 182, 181), (178, 179, 181, 182), (175, 174, 183, 180), (174, 178, 182, 183)])
_uv = me_003.uv_layers.new(name='UVКарта')
_uv.uv.foreach_set('vector', [0.375, 0.0, 0.625, 0.0, 0.625, 0.25, 0.375, 0.25, 0.375, 0.25, 0.625, 0.25, 0.625, 0.5, 0.375, 0.5, 0.375, 0.5, 0.625, 0.5, 0.625, 0.75, 0.375, 0.75, 0.375, 0.75, 0.625, 0.75, 0.625, 1.0, 0.375, 1.0, 0.125, 0.5, 0.375, 0.5, 0.375, 0.75, 0.125, 0.75, 0.625, 0.5, 0.875, 0.5, 0.875, 0.75, 0.625, 0.75, 0.375, 0.0, 0.625, 0.0, 0.625, 0.25, 0.375, 0.25, 0.375, 0.25, 0.625, 0.25, 0.625, 0.5, 0.375, 0.5, 0.375, 0.5, 0.625, 0.5, 0.625, 0.75, 0.375, 0.75, 0.375, 0.75, 0.625, 0.75, 0.625, 1.0, 0.375, 1.0, 0.125, 0.5, 0.375, 0.5, 0.375, 0.75, 0.125, 0.75, 0.625, 0.5, 0.875, 0.5, 0.875, 0.75, 0.625, 0.75, 1.0, 0.5, 1.0, 1.0, 0.9688, 1.0, 0.9688, 0.5, 0.9688, 0.5, 0.9688, 1.0, 0.9375, 1.0, 0.9375, 0.5, 0.9375, 0.5, 0.9375, 1.0, 0.9062, 1.0, 0.9062, 0.5, 0.9062, 0.5, 0.9062, 1.0, 0.875, 1.0, 0.875, 0.5, 0.875, 0.5, 0.875, 1.0, 0.8438, 1.0, 0.8438, 0.5, 0.8438, 0.5, 0.8438, 1.0, 0.8125, 1.0, 0.8125, 0.5, 0.8125, 0.5, 0.8125, 1.0, 0.7812, 1.0, 0.7812, 0.5, 0.7812, 0.5, 0.7812, 1.0, 0.75, 1.0, 0.75, 0.5, 0.75, 0.5, 0.75, 1.0, 0.7188, 1.0, 0.7188, 0.5, 0.7188, 0.5, 0.7188, 1.0, 0.6875, 1.0, 0.6875, 0.5, 0.6875, 0.5, 0.6875, 1.0, 0.6562, 1.0, 0.6562, 0.5, 0.6562, 0.5, 0.6562, 1.0, 0.625, 1.0, 0.625, 0.5, 0.625, 0.5, 0.625, 1.0, 0.5938, 1.0, 0.5938, 0.5, 0.5938, 0.5, 0.5938, 1.0, 0.5625, 1.0, 0.5625, 0.5, 0.5625, 0.5, 0.5625, 1.0, 0.5312, 1.0, 0.5312, 0.5, 0.5312, 0.5, 0.5312, 1.0, 0.5, 1.0, 0.5, 0.5, 0.5, 0.5, 0.5, 1.0, 0.4688, 1.0, 0.4688, 0.5, 0.4688, 0.5, 0.4688, 1.0, 0.4375, 1.0, 0.4375, 0.5, 0.4375, 0.5, 0.4375, 1.0, 0.4062, 1.0, 0.4062, 0.5, 0.4062, 0.5, 0.4062, 1.0, 0.375, 1.0, 0.375, 0.5, 0.375, 0.5, 0.375, 1.0, 0.3438, 1.0, 0.3438, 0.5, 0.3438, 0.5, 0.3438, 1.0, 0.3125, 1.0, 0.3125, 0.5, 0.3125, 0.5, 0.3125, 1.0, 0.2812, 1.0, 0.2812, 0.5, 0.2812, 0.5, 0.2812, 1.0, 0.25, 1.0, 0.25, 0.5, 0.25, 0.5, 0.25, 1.0, 0.2188, 1.0, 0.2188, 0.5, 0.2188, 0.5, 0.2188, 1.0, 0.1875, 1.0, 0.1875, 0.5, 0.1875, 0.5, 0.1875, 1.0, 0.1562, 1.0, 0.1562, 0.5, 0.1562, 0.5, 0.1562, 1.0, 0.125, 1.0, 0.125, 0.5, 0.125, 0.5, 0.125, 1.0, 0.09375, 1.0, 0.09375, 0.5, 0.09375, 0.5, 0.09375, 1.0, 0.0625, 1.0, 0.0625, 0.5, 0.2968, 0.4854, 0.25, 0.49, 0.2032, 0.4854, 0.1582, 0.4717, 0.1167, 0.4496, 0.08029, 0.4197, 0.05045, 0.3833, 0.02827, 0.3418, 0.01461, 0.2968, 0.01, 0.25, 0.01461, 0.2032, 0.02827, 0.1582, 0.05045, 0.1167, 0.08029, 0.08029, 0.1167, 0.05045, 0.1582, 0.02827, 0.2032, 0.01461, 0.25, 0.01, 0.2968, 0.01461, 0.3418, 0.02827, 0.3833, 0.05045, 0.4197, 0.08029, 0.4496, 0.1167, 0.4717, 0.1582, 0.4854, 0.2032, 0.49, 0.25, 0.4854, 0.2968, 0.4717, 0.3418, 0.4496, 0.3833, 0.4197, 0.4197, 0.3833, 0.4496, 0.3418, 0.4717, 0.0625, 0.5, 0.0625, 1.0, 0.03125, 1.0, 0.03125, 0.5, 0.03125, 0.5, 0.03125, 1.0, 0.0, 1.0, 0.0, 0.5, 0.75, 0.49, 0.7968, 0.4854, 0.8418, 0.4717, 0.8833, 0.4496, 0.9197, 0.4197, 0.9496, 0.3833, 0.9717, 0.3418, 0.9854, 0.2968, 0.99, 0.25, 0.9854, 0.2032, 0.9717, 0.1582, 0.9496, 0.1167, 0.9197, 0.08029, 0.8833, 0.05045, 0.8418, 0.02827, 0.7968, 0.01461, 0.75, 0.01, 0.7032, 0.01461, 0.6582, 0.02827, 0.6167, 0.05045, 0.5803, 0.08029, 0.5504, 0.1167, 0.5283, 0.1582, 0.5146, 0.2032, 0.51, 0.25, 0.5146, 0.2968, 0.5283, 0.3418, 0.5504, 0.3833, 0.5803, 0.4197, 0.6167, 0.4496, 0.6582, 0.4717, 0.7032, 0.4854, 0.375, 0.0, 0.625, 0.0, 0.625, 0.25, 0.375, 0.25, 0.375, 0.25, 0.625, 0.25, 0.625, 0.5, 0.375, 0.5, 0.375, 0.5, 0.625, 0.5, 0.625, 0.75, 0.375, 0.75, 0.125, 0.75, 0.375, 0.75, 0.375, 0.75, 0.125, 0.75, 0.125, 0.5, 0.375, 0.5, 0.375, 0.75, 0.125, 0.75, 0.625, 0.5, 0.875, 0.5, 0.875, 0.75, 0.625, 0.75, 0.375, 0.2693, 0.625, 0.2693, 0.625, 0.4807, 0.375, 0.4807, 0.3943, 0.5, 0.6057, 0.5, 0.6057, 0.75, 0.3943, 0.75, 0.625, 0.5193, 0.6443, 0.5, 0.8557, 0.5, 0.875, 0.5193, 0.875, 0.7307, 0.8557, 0.75, 0.6443, 0.75, 0.625, 0.7307, 0.1443, 0.5, 0.3557, 0.5, 0.3557, 0.75, 0.1443, 0.75, 0.375, 0.01934, 0.625, 0.01934, 0.625, 0.2307, 0.375, 0.2307, 0.375, 0.75, 0.625, 0.75, 0.625, 1.0, 0.375, 1.0, 0.375, 0.2307, 0.625, 0.2307, 0.625, 0.25, 0.375, 0.25, 0.375, 0.4807, 0.625, 0.4807, 0.625, 0.5, 0.375, 0.5, 0.625, 0.01934, 0.375, 0.01934, 0.375, 0.0, 0.625, 0.0, 0.625, 0.2693, 0.375, 0.2693, 0.375, 0.25, 0.625, 0.25, 0.375, 0.7693, 0.3943, 0.75, 0.6057, 0.75, 0.625, 0.7693, 0.625, 0.9807, 0.6057, 1.0, 0.3943, 1.0, 0.375, 0.9807, 0.625, 0.0, 0.375, 0.0, 0.375, 0.0, 0.625, 0.0, 0.375, 0.75, 0.625, 0.75, 0.625, 0.75, 0.375, 0.75, 0.625, 0.75, 0.875, 0.75, 0.875, 0.75, 0.625, 0.75, 1.0, 0.5, 1.0, 1.0, 0.9688, 1.0, 0.9688, 0.5, 0.9688, 0.5, 0.9688, 1.0, 0.9375, 1.0, 0.9375, 0.5, 0.9375, 0.5, 0.9375, 1.0, 0.9062, 1.0, 0.9062, 0.5, 0.9062, 0.5, 0.9062, 1.0, 0.875, 1.0, 0.875, 0.5, 0.875, 0.5, 0.875, 1.0, 0.8438, 1.0, 0.8438, 0.5, 0.8438, 0.5, 0.8438, 1.0, 0.8125, 1.0, 0.8125, 0.5, 0.8125, 0.5, 0.8125, 1.0, 0.7812, 1.0, 0.7812, 0.5, 0.7812, 0.5, 0.7812, 1.0, 0.75, 1.0, 0.75, 0.5, 0.75, 0.5, 0.75, 1.0, 0.7188, 1.0, 0.7188, 0.5, 0.7188, 0.5, 0.7188, 1.0, 0.6875, 1.0, 0.6875, 0.5, 0.6875, 0.5, 0.6875, 1.0, 0.6562, 1.0, 0.6562, 0.5, 0.6562, 0.5, 0.6562, 1.0, 0.625, 1.0, 0.625, 0.5, 0.625, 0.5, 0.625, 1.0, 0.5938, 1.0, 0.5938, 0.5, 0.5938, 0.5, 0.5938, 1.0, 0.5625, 1.0, 0.5625, 0.5, 0.5625, 0.5, 0.5625, 1.0, 0.5312, 1.0, 0.5312, 0.5, 0.5312, 0.5, 0.5312, 1.0, 0.5, 1.0, 0.5, 0.5, 0.5, 0.5, 0.5, 1.0, 0.4688, 1.0, 0.4688, 0.5, 0.4688, 0.5, 0.4688, 1.0, 0.4375, 1.0, 0.4375, 0.5, 0.4375, 0.5, 0.4375, 1.0, 0.4062, 1.0, 0.4062, 0.5, 0.4062, 0.5, 0.4062, 1.0, 0.375, 1.0, 0.375, 0.5, 0.375, 0.5, 0.375, 1.0, 0.3438, 1.0, 0.3438, 0.5, 0.3438, 0.5, 0.3438, 1.0, 0.3125, 1.0, 0.3125, 0.5, 0.3125, 0.5, 0.3125, 1.0, 0.2812, 1.0, 0.2812, 0.5, 0.2812, 0.5, 0.2812, 1.0, 0.25, 1.0, 0.25, 0.5, 0.25, 0.5, 0.25, 1.0, 0.2188, 1.0, 0.2188, 0.5, 0.2188, 0.5, 0.2188, 1.0, 0.1875, 1.0, 0.1875, 0.5, 0.1875, 0.5, 0.1875, 1.0, 0.1562, 1.0, 0.1562, 0.5, 0.1562, 0.5, 0.1562, 1.0, 0.125, 1.0, 0.125, 0.5, 0.125, 0.5, 0.125, 1.0, 0.09375, 1.0, 0.09375, 0.5, 0.09375, 0.5, 0.09375, 1.0, 0.0625, 1.0, 0.0625, 0.5, 0.2968, 0.4854, 0.25, 0.49, 0.2032, 0.4854, 0.1582, 0.4717, 0.1167, 0.4496, 0.08029, 0.4197, 0.05045, 0.3833, 0.02827, 0.3418, 0.01461, 0.2968, 0.01, 0.25, 0.01461, 0.2032, 0.02827, 0.1582, 0.05045, 0.1167, 0.08029, 0.08029, 0.1167, 0.05045, 0.1582, 0.02827, 0.2032, 0.01461, 0.25, 0.01, 0.2968, 0.01461, 0.3418, 0.02827, 0.3833, 0.05045, 0.4197, 0.08029, 0.4496, 0.1167, 0.4717, 0.1582, 0.4854, 0.2032, 0.49, 0.25, 0.4854, 0.2968, 0.4717, 0.3418, 0.4496, 0.3833, 0.4197, 0.4197, 0.3833, 0.4496, 0.3418, 0.4717, 0.0625, 0.5, 0.0625, 1.0, 0.03125, 1.0, 0.03125, 0.5, 0.03125, 0.5, 0.03125, 1.0, 0.0, 1.0, 0.0, 0.5, 0.75, 0.49, 0.7968, 0.4854, 0.8418, 0.4717, 0.8833, 0.4496, 0.9197, 0.4197, 0.9496, 0.3833, 0.9717, 0.3418, 0.9854, 0.2968, 0.99, 0.25, 0.9854, 0.2032, 0.9717, 0.1582, 0.9496, 0.1167, 0.9197, 0.08029, 0.8833, 0.05045, 0.8418, 0.02827, 0.7968, 0.01461, 0.75, 0.01, 0.7032, 0.01461, 0.6582, 0.02827, 0.6167, 0.05045, 0.5803, 0.08029, 0.5504, 0.1167, 0.5283, 0.1582, 0.5146, 0.2032, 0.51, 0.25, 0.5146, 0.2968, 0.5283, 0.3418, 0.5504, 0.3833, 0.5803, 0.4197, 0.6167, 0.4496, 0.6582, 0.4717, 0.7032, 0.4854, 0.375, 0.0, 0.625, 0.0, 0.625, 0.25, 0.375, 0.25, 0.375, 0.25, 0.625, 0.25, 0.625, 0.5, 0.375, 0.5, 0.375, 0.5, 0.625, 0.5, 0.625, 0.75, 0.375, 0.75, 0.125, 0.75, 0.375, 0.75, 0.375, 0.75, 0.125, 0.75, 0.125, 0.5, 0.375, 0.5, 0.375, 0.75, 0.125, 0.75, 0.625, 0.5, 0.875, 0.5, 0.875, 0.75, 0.625, 0.75, 0.375, 0.75, 0.625, 0.75, 0.625, 1.0, 0.375, 1.0, 0.625, 0.0, 0.375, 0.0, 0.375, 0.0, 0.625, 0.0, 0.375, 0.75, 0.625, 0.75, 0.625, 0.75, 0.375, 0.75, 0.625, 0.75, 0.875, 0.75, 0.875, 0.75, 0.625, 0.75])
me_003.materials.append(mat_010)
me_003.update()
me_005 = bpy.data.meshes.new('Куб.005')
me_005.from_pydata([(-1.0, -1.0, -1.0), (-1.0, -1.0, 1.065), (-1.0, 1.0, -1.0), (-1.0, 1.0, 1.065), (1.0, -1.0, -1.0), (1.0, -1.0, 1.065), (1.0, 1.0, -1.0), (1.0, 1.0, 1.065), (-1.0, -1.0, -0.8654), (-1.0, 1.0, -0.8654), (1.0, 1.0, -0.8654), (1.0, -1.0, -0.8654), (-1.0, 0.9174, -1.0), (-1.0, 0.9174, 1.065), (1.0, 0.9174, -1.0), (1.0, 0.9174, 1.065), (1.0, 0.9174, -0.8654), (-1.0, 0.9174, -0.8654), (-1.0, -0.931, -1.0), (1.0, -0.931, 1.065), (1.0, -0.931, -0.8654), (-1.0, -0.931, 1.065), (1.0, -0.931, -1.0), (-1.0, -0.931, -0.8654), (-1.0, -1.0, 0.9197), (-1.0, 1.0, 0.9197), (1.0, 1.0, 0.9197), (1.0, -1.0, 0.9197), (1.0, 0.9174, 0.9197), (-1.0, 0.9174, 0.9197), (-1.0, -0.931, 0.9197), (1.0, -0.931, 0.9197), (-1.0, 0.4502, 1.065), (1.0, 0.4502, -1.0), (-1.0, 0.4502, -0.8654), (-1.0, 0.4502, -1.0), (1.0, 0.4502, 1.065), (1.0, 0.4502, -0.8654), (1.0, 0.4502, 0.9197), (-1.0, 0.4502, 0.9197), (-1.0, 0.348, -1.0), (1.0, 0.348, 1.065), (1.0, 0.348, -0.8654), (1.0, 0.348, 0.9197), (-1.0, 0.348, 1.065), (1.0, 0.348, -1.0), (-1.0, 0.2489, -1.0), (1.0, 0.2489, 1.065), (1.0, 0.2489, -0.8654), (1.0, 0.2489, 0.9197), (-1.0, 0.2489, 1.065), (1.0, 0.2489, -1.0), (-1.0, 0.2489, -0.8654), (-1.0, 0.2489, 0.9197), (-2.406, -0.931, -1.0), (-2.406, -1.0, -1.0), (-2.406, -1.0, 0.9197), (-2.406, -1.0, 1.065), (-2.406, 0.9174, 1.065), (-2.406, 1.0, 1.065), (-2.406, 1.0, -0.8654), (-2.406, 1.0, -1.0), (-2.406, -1.0, -0.8654), (-2.406, 1.0, 0.9197), (-2.406, 0.9174, -0.8654), (-2.406, 0.9174, -1.0), (-2.406, 0.4502, 1.065), (-2.406, 0.4502, -0.8654), (-2.406, 0.9174, 0.9197), (-2.406, 0.2489, -1.0), (-2.406, -0.931, 1.065), (-2.406, -0.931, -0.8654), (-2.406, -0.931, 0.9197), (-2.406, 0.4502, 0.9197), (-2.406, 0.348, 1.065), (-2.406, 0.348, -0.8654), (-2.406, 0.4502, -1.0), (-2.406, 0.348, 0.9197), (-2.406, 0.348, -1.0), (-2.406, 0.2489, 1.065), (-2.406, 0.2489, -0.8654), (-2.406, 0.2489, 0.9197), (-3.382, 0.4231, 0.1827), (-3.382, 0.4231, 0.313), (-2.096, 0.4231, 0.1827), (-2.096, 0.4231, 0.313), (-3.382, 0.3843, 0.1827), (-3.382, 0.3843, 0.313), (-2.096, 0.3843, 0.1827), (-2.096, 0.3843, 0.313), (-4.901, 0.4231, 0.313), (-4.901, 0.4231, 0.1827), (-4.283, 0.4037, 0.2618), (-3.382, 0.4037, 0.2618), (-4.283, 0.4064, 0.2622), (-3.382, 0.4064, 0.2622), (-4.283, 0.4089, 0.2634), (-3.382, 0.4089, 0.2634), (-4.283, 0.4113, 0.2654), (-3.382, 0.4113, 0.2654), (-4.283, 0.4134, 0.268), (-3.382, 0.4134, 0.268), (-4.283, 0.415, 0.2712), (-3.382, 0.415, 0.2712), (-4.283, 0.4163, 0.2748), (-3.382, 0.4163, 0.2748), (-4.283, 0.4171, 0.2787), (-3.382, 0.4171, 0.2787), (-4.283, 0.4173, 0.2828), (-3.382, 0.4173, 0.2828), (-4.283, 0.4171, 0.2869), (-3.382, 0.4171, 0.2869), (-4.283, 0.4163, 0.2909), (-3.382, 0.4163, 0.2909), (-4.283, 0.415, 0.2945), (-3.382, 0.415, 0.2945), (-4.283, 0.4134, 0.2977), (-3.382, 0.4134, 0.2977), (-4.283, 0.4113, 0.3003), (-3.382, 0.4113, 0.3003), (-4.283, 0.4089, 0.3022), (-3.382, 0.4089, 0.3022), (-4.283, 0.4064, 0.3034), (-3.382, 0.4064, 0.3034), (-4.283, 0.4037, 0.3038), (-3.382, 0.4037, 0.3038), (-4.283, 0.4011, 0.3034), (-3.382, 0.4011, 0.3034), (-4.283, 0.3985, 0.3022), (-3.382, 0.3985, 0.3022), (-4.283, 0.3962, 0.3003), (-3.382, 0.3962, 0.3003), (-4.283, 0.3941, 0.2977), (-3.382, 0.3941, 0.2977), (-4.283, 0.3924, 0.2945), (-3.382, 0.3924, 0.2945), (-4.283, 0.3912, 0.2909), (-3.382, 0.3912, 0.2909), (-4.283, 0.3904, 0.2869), (-3.382, 0.3904, 0.2869), (-4.283, 0.3901, 0.2828), (-3.382, 0.3901, 0.2828), (-4.283, 0.3904, 0.2787), (-3.382, 0.3904, 0.2787), (-4.283, 0.3912, 0.2748), (-3.382, 0.3912, 0.2748), (-4.283, 0.3924, 0.2712), (-3.382, 0.3924, 0.2712), (-4.283, 0.3941, 0.268), (-3.382, 0.3941, 0.268), (-4.283, 0.3962, 0.2654), (-3.382, 0.3962, 0.2654), (-4.283, 0.3985, 0.2634), (-3.382, 0.3985, 0.2634), (-4.283, 0.4011, 0.2622), (-3.382, 0.4011, 0.2622), (-4.327, 0.4231, 0.1827), (-4.327, 0.4231, 0.313), (-4.901, 0.3843, 0.1827), (-4.901, 0.3843, 0.313), (-4.327, 0.3843, 0.1827), (-4.327, 0.3843, 0.313), (-4.901, 0.4231, -0.007911), (-4.901, 0.3843, -0.007911), (-4.327, 0.3843, -0.007911), (-4.327, 0.4231, -0.007911), (-3.382, 0.314, 0.1827), (-3.382, 0.314, 0.313), (-2.096, 0.314, 0.1827), (-2.096, 0.314, 0.313), (-3.382, 0.2752, 0.1827), (-3.382, 0.2752, 0.313), (-2.096, 0.2752, 0.1827), (-2.096, 0.2752, 0.313), (-4.901, 0.314, 0.313), (-4.901, 0.314, 0.1827), (-4.283, 0.2946, 0.2618), (-3.382, 0.2946, 0.2618), (-4.283, 0.2972, 0.2622), (-3.382, 0.2972, 0.2622), (-4.283, 0.2998, 0.2634), (-3.382, 0.2998, 0.2634), (-4.283, 0.3021, 0.2654), (-3.382, 0.3021, 0.2654), (-4.283, 0.3042, 0.268), (-3.382, 0.3042, 0.268), (-4.283, 0.3059, 0.2712), (-3.382, 0.3059, 0.2712), (-4.283, 0.3071, 0.2748), (-3.382, 0.3071, 0.2748), (-4.283, 0.3079, 0.2787), (-3.382, 0.3079, 0.2787), (-4.283, 0.3082, 0.2828), (-3.382, 0.3082, 0.2828), (-4.283, 0.3079, 0.2869), (-3.382, 0.3079, 0.2869), (-4.283, 0.3071, 0.2909), (-3.382, 0.3071, 0.2909), (-4.283, 0.3059, 0.2945), (-3.382, 0.3059, 0.2945), (-4.283, 0.3042, 0.2977), (-3.382, 0.3042, 0.2977), (-4.283, 0.3021, 0.3003), (-3.382, 0.3021, 0.3003), (-4.283, 0.2998, 0.3022), (-3.382, 0.2998, 0.3022), (-4.283, 0.2972, 0.3034), (-3.382, 0.2972, 0.3034), (-4.283, 0.2946, 0.3038), (-3.382, 0.2946, 0.3038), (-4.283, 0.2919, 0.3034), (-3.382, 0.2919, 0.3034), (-4.283, 0.2894, 0.3022), (-3.382, 0.2894, 0.3022), (-4.283, 0.287, 0.3003), (-3.382, 0.287, 0.3003), (-4.283, 0.2849, 0.2977), (-3.382, 0.2849, 0.2977), (-4.283, 0.2833, 0.2945), (-3.382, 0.2833, 0.2945), (-4.283, 0.282, 0.2909), (-3.382, 0.282, 0.2909), (-4.283, 0.2812, 0.2869), (-3.382, 0.2812, 0.2869), (-4.283, 0.281, 0.2828), (-3.382, 0.281, 0.2828), (-4.283, 0.2812, 0.2787), (-3.382, 0.2812, 0.2787), (-4.283, 0.282, 0.2748), (-3.382, 0.282, 0.2748), (-4.283, 0.2833, 0.2712), (-3.382, 0.2833, 0.2712), (-4.283, 0.2849, 0.268), (-3.382, 0.2849, 0.268), (-4.283, 0.287, 0.2654), (-3.382, 0.287, 0.2654), (-4.283, 0.2894, 0.2634), (-3.382, 0.2894, 0.2634), (-4.283, 0.2919, 0.2622), (-3.382, 0.2919, 0.2622), (-4.327, 0.314, 0.1827), (-4.327, 0.314, 0.313), (-4.901, 0.2752, 0.1827), (-4.901, 0.2752, 0.313), (-4.327, 0.2752, 0.1827), (-4.327, 0.2752, 0.313), (-4.901, 0.314, -0.007911), (-4.901, 0.2752, -0.007911), (-4.327, 0.2752, -0.007911), (-4.327, 0.314, -0.007911)], [], [(1, 21, 70, 57), (25, 3, 7, 26), (31, 19, 5, 27), (27, 5, 1, 24), (18, 22, 4, 0), (19, 21, 1, 5), (4, 11, 8, 0), (22, 20, 11, 4), (2, 9, 10, 6), (2, 12, 65, 61), (0, 8, 62, 55), (6, 10, 16, 14), (7, 3, 13, 15), (2, 6, 14, 12), (26, 7, 15, 28), (12, 35, 76, 65), (52, 53, 81, 80), (40, 46, 69, 78), (51, 48, 20, 22), (47, 50, 21, 19), (46, 51, 22, 18), (49, 47, 19, 31), (48, 49, 31, 20), (9, 2, 61, 60), (34, 39, 29, 17), (10, 26, 28, 16), (11, 27, 24, 8), (20, 31, 27, 11), (9, 25, 26, 10), (34, 17, 64, 67), (53, 30, 72, 81), (16, 28, 38, 37), (28, 15, 36, 38), (12, 14, 33, 35), (15, 13, 32, 36), (14, 16, 37, 33), (46, 18, 54, 69), (29, 39, 73, 68), (13, 3, 59, 58), (35, 40, 78, 76), (23, 52, 80, 71), (37, 38, 43, 42), (38, 36, 41, 43), (35, 33, 45, 40), (36, 32, 44, 41), (33, 37, 42, 45), (23, 30, 53, 52), (17, 29, 68, 64), (39, 34, 67, 73), (42, 43, 49, 48), (43, 41, 47, 49), (40, 45, 51, 46), (41, 44, 50, 47), (45, 42, 48, 51), (68, 58, 59, 63), (65, 64, 60, 61), (76, 67, 64, 65), (73, 66, 58, 68), (56, 57, 70, 72), (55, 62, 71, 54), (62, 56, 72, 71), (64, 68, 63, 60), (75, 77, 73, 67), (77, 74, 66, 73), (78, 75, 67, 76), (69, 80, 75, 78), (81, 79, 74, 77), (80, 81, 77, 75), (72, 70, 79, 81), (54, 71, 80, 69), (25, 9, 60, 63), (50, 44, 74, 79), (32, 13, 58, 66), (8, 24, 56, 62), (21, 50, 79, 70), (18, 0, 55, 54), (3, 25, 63, 59), (44, 32, 66, 74), (30, 23, 71, 72), (24, 1, 57, 56), (82, 83, 85, 84), (84, 85, 89, 88), (88, 89, 87, 86), (86, 87, 83, 82), (84, 88, 86, 82), (89, 85, 83, 87), (204, 205, 207, 206), (92, 93, 95, 94), (202, 203, 205, 204), (94, 95, 97, 96), (176, 178, 180, 182, 184, 186, 188, 190, 192, 194, 196, 198, 200, 202, 204, 206, 208, 210, 212, 214, 216, 218, 220, 222, 224, 226, 228, 230, 232, 234, 236, 238), (200, 201, 203, 202), (96, 97, 99, 98), (238, 239, 177, 176), (198, 199, 201, 200), (98, 99, 101, 100), (236, 237, 239, 238), (196, 197, 199, 198), (100, 101, 103, 102), (175, 174, 241, 240), (194, 195, 197, 196), (102, 103, 105, 104), (179, 177, 239, 237, 235, 233, 231, 229, 227, 225, 223, 221, 219, 217, 215, 213, 211, 209, 207, 205, 203, 201, 199, 197, 195, 193, 191, 189, 187, 185, 183, 181), (192, 193, 195, 194), (104, 105, 107, 106), (234, 235, 237, 236), (190, 191, 193, 192), (106, 107, 109, 108), (240, 241, 245, 244), (188, 189, 191, 190), (108, 109, 111, 110), (232, 233, 235, 234), (186, 187, 189, 188), (110, 111, 113, 112), (244, 245, 243, 242), (184, 185, 187, 186), (112, 113, 115, 114), (230, 231, 233, 232), (182, 183, 185, 184), (114, 115, 117, 116), (242, 243, 174, 175), (180, 181, 183, 182), (116, 117, 119, 118), (228, 229, 231, 230), (178, 179, 181, 180), (118, 119, 121, 120), (244, 242, 247, 248), (176, 177, 179, 178), (120, 121, 123, 122), (226, 227, 229, 228), (173, 169, 167, 171), (122, 123, 125, 124), (245, 241, 174, 243), (168, 172, 170, 166), (124, 125, 127, 126), (224, 225, 227, 226), (170, 171, 167, 166), (126, 127, 129, 128), (249, 248, 247, 246), (172, 173, 171, 170), (128, 129, 131, 130), (222, 223, 225, 224), (168, 169, 173, 172), (130, 131, 133, 132), (242, 175, 246, 247), (166, 167, 169, 168), (132, 133, 135, 134), (220, 221, 223, 222), (91, 156, 165, 162), (134, 135, 137, 136), (240, 244, 248, 249), (156, 160, 164, 165), (136, 137, 139, 138), (218, 219, 221, 220), (158, 91, 162, 163), (138, 139, 141, 140), (175, 240, 249, 246), (165, 164, 163, 162), (140, 141, 143, 142), (216, 217, 219, 218), (161, 157, 90, 159), (142, 143, 145, 144), (214, 215, 217, 216), (160, 158, 163, 164), (144, 145, 147, 146), (212, 213, 215, 214), (158, 159, 90, 91), (146, 147, 149, 148), (210, 211, 213, 212), (160, 161, 159, 158), (148, 149, 151, 150), (208, 209, 211, 210), (156, 157, 161, 160), (150, 151, 153, 152), (95, 93, 155, 153, 151, 149, 147, 145, 143, 141, 139, 137, 135, 133, 131, 129, 127, 125, 123, 121, 119, 117, 115, 113, 111, 109, 107, 105, 103, 101, 99, 97), (91, 90, 157, 156), (152, 153, 155, 154), (206, 207, 209, 208), (154, 155, 93, 92), (92, 94, 96, 98, 100, 102, 104, 106, 108, 110, 112, 114, 116, 118, 120, 122, 124, 126, 128, 130, 132, 134, 136, 138, 140, 142, 144, 146, 148, 150, 152, 154)])
me_005.polygons.foreach_set('material_index', [0, 0, 0, 0, 0, 0, 0, 0, 0, 0, 0, 0, 0, 0, 0, 0, 0, 0, 0, 0, 0, 0, 0, 0, 1, 0, 0, 0, 0, 0, 0, 0, 0, 0, 0, 0, 0, 0, 0, 0, 0, 0, 0, 0, 0, 0, 1, 0, 0, 0, 0, 0, 0, 0, 0, 0, 0, 0, 0, 0, 0, 0, 0, 0, 0, 0, 0, 0, 0, 0, 0, 0, 0, 0, 0, 0, 0, 0, 0, 0, 2, 2, 2, 2, 2, 2, 2, 2, 2, 2, 2, 2, 2, 2, 2, 2, 2, 2, 2, 2, 2, 2, 2, 2, 2, 2, 2, 2, 2, 2, 2, 2, 2, 2, 2, 2, 2, 2, 2, 2, 2, 2, 2, 2, 2, 2, 2, 2, 2, 2, 2, 2, 2, 2, 2, 2, 2, 2, 2, 2, 2, 2, 2, 2, 2, 2, 2, 2, 2, 2, 2, 2, 2, 2, 2, 2, 2, 2, 2, 2, 2, 2, 2, 2, 2, 2, 2, 2, 2, 2, 2, 2, 2, 2, 2, 2, 2, 2, 2, 2])
_uv = me_005.uv_layers.new(name='UVКарта')
_uv.uv.foreach_set('vector', [0.875, 0.75, 0.875, 0.7414, 0.875, 0.7414, 0.875, 0.75, 0.6074, 0.25, 0.625, 0.25, 0.625, 0.5, 0.6074, 0.5, 0.6074, 0.7414, 0.625, 0.7414, 0.625, 0.75, 0.6074, 0.75, 0.6074, 0.75, 0.625, 0.75, 0.625, 1.0, 0.6074, 1.0, 0.125, 0.7414, 0.375, 0.7414, 0.375, 0.75, 0.125, 0.75, 0.625, 0.7414, 0.875, 0.7414, 0.875, 0.75, 0.625, 0.75, 0.375, 0.75, 0.3918, 0.75, 0.3918, 1.0, 0.375, 1.0, 0.375, 0.7414, 0.3918, 0.7414, 0.3918, 0.75, 0.375, 0.75, 0.375, 0.25, 0.3918, 0.25, 0.3918, 0.5, 0.375, 0.5, 0.125, 0.5, 0.125, 0.5103, 0.125, 0.5103, 0.125, 0.5, 0.375, 1.0, 0.3918, 1.0, 0.3918, 1.0, 0.375, 1.0, 0.375, 0.5, 0.3918, 0.5, 0.3918, 0.5103, 0.375, 0.5103, 0.625, 0.5, 0.875, 0.5, 0.875, 0.5103, 0.625, 0.5103, 0.125, 0.5, 0.375, 0.5, 0.375, 0.5103, 0.125, 0.5103, 0.6074, 0.5, 0.625, 0.5, 0.625, 0.5103, 0.6074, 0.5103, 0.125, 0.5103, 0.125, 0.5687, 0.125, 0.5687, 0.125, 0.5103, 0.3918, 0.1561, 0.6074, 0.1561, 0.6074, 0.1561, 0.3918, 0.1561, 0.125, 0.5815, 0.125, 0.5939, 0.125, 0.5939, 0.125, 0.5815, 0.375, 0.5939, 0.3918, 0.5939, 0.3918, 0.7414, 0.375, 0.7414, 0.625, 0.5939, 0.875, 0.5939, 0.875, 0.7414, 0.625, 0.7414, 0.125, 0.5939, 0.375, 0.5939, 0.375, 0.7414, 0.125, 0.7414, 0.6074, 0.5939, 0.625, 0.5939, 0.625, 0.7414, 0.6074, 0.7414, 0.3918, 0.5939, 0.6074, 0.5939, 0.6074, 0.7414, 0.3918, 0.7414, 0.3918, 0.25, 0.375, 0.25, 0.375, 0.25, 0.3918, 0.25, 0.4038, -0.003293, 0.4038, 1.005, 0.3163, 1.005, 0.3163, -0.003293, 0.3918, 0.5, 0.6074, 0.5, 0.6074, 0.5103, 0.3918, 0.5103, 0.3918, 0.75, 0.6074, 0.75, 0.6074, 1.0, 0.3918, 1.0, 0.3918, 0.7414, 0.6074, 0.7414, 0.6074, 0.75, 0.3918, 0.75, 0.3918, 0.25, 0.6074, 0.25, 0.6074, 0.5, 0.3918, 0.5, 0.3918, 0.1813, 0.3918, 0.2397, 0.3918, 0.2397, 0.3918, 0.1813, 0.6074, 0.1561, 0.6074, 0.008619, 0.6074, 0.008619, 0.6074, 0.1561, 0.3918, 0.5103, 0.6074, 0.5103, 0.6074, 0.5687, 0.3918, 0.5687, 0.6074, 0.5103, 0.625, 0.5103, 0.625, 0.5687, 0.6074, 0.5687, 0.125, 0.5103, 0.375, 0.5103, 0.375, 0.5687, 0.125, 0.5687, 0.625, 0.5103, 0.875, 0.5103, 0.875, 0.5687, 0.625, 0.5687, 0.375, 0.5103, 0.3918, 0.5103, 0.3918, 0.5687, 0.375, 0.5687, 0.125, 0.5939, 0.125, 0.7414, 0.125, 0.7414, 0.125, 0.5939, 0.6074, 0.2397, 0.6074, 0.1813, 0.6074, 0.1813, 0.6074, 0.2397, 0.875, 0.5103, 0.875, 0.5, 0.875, 0.5, 0.875, 0.5103, 0.125, 0.5687, 0.125, 0.5815, 0.125, 0.5815, 0.125, 0.5687, 0.3918, 0.008619, 0.3918, 0.1561, 0.3918, 0.1561, 0.3918, 0.008619, 0.3918, 0.5687, 0.6074, 0.5687, 0.6074, 0.5815, 0.3918, 0.5815, 0.6074, 0.5687, 0.625, 0.5687, 0.625, 0.5815, 0.6074, 0.5815, 0.125, 0.5687, 0.375, 0.5687, 0.375, 0.5815, 0.125, 0.5815, 0.625, 0.5687, 0.875, 0.5687, 0.875, 0.5815, 0.625, 0.5815, 0.375, 0.5687, 0.3918, 0.5687, 0.3918, 0.5815, 0.375, 0.5815, 0.6627, -0.003293, 0.6627, 1.005, 0.4416, 1.005, 0.4416, -0.003293, 0.3918, 0.2397, 0.6074, 0.2397, 0.6074, 0.2397, 0.3918, 0.2397, 0.6074, 0.1813, 0.3918, 0.1813, 0.3918, 0.1813, 0.6074, 0.1813, 0.3918, 0.5815, 0.6074, 0.5815, 0.6074, 0.5939, 0.3918, 0.5939, 0.6074, 0.5815, 0.625, 0.5815, 0.625, 0.5939, 0.6074, 0.5939, 0.125, 0.5815, 0.375, 0.5815, 0.375, 0.5939, 0.125, 0.5939, 0.625, 0.5815, 0.875, 0.5815, 0.875, 0.5939, 0.625, 0.5939, 0.375, 0.5815, 0.3918, 0.5815, 0.3918, 0.5939, 0.375, 0.5939, 0.6074, 0.2397, 0.625, 0.2397, 0.625, 0.25, 0.6074, 0.25, 0.375, 0.2397, 0.3918, 0.2397, 0.3918, 0.25, 0.375, 0.25, 0.375, 0.1813, 0.3918, 0.1813, 0.3918, 0.2397, 0.375, 0.2397, 0.6074, 0.1813, 0.625, 0.1813, 0.625, 0.2397, 0.6074, 0.2397, 0.6074, 0.0, 0.625, 0.0, 0.625, 0.008619, 0.6074, 0.008619, 0.375, 0.0, 0.3918, 0.0, 0.3918, 0.008619, 0.375, 0.008619, 0.3918, 0.0, 0.6074, 0.0, 0.6074, 0.008619, 0.3918, 0.008619, 0.3918, 0.2397, 0.6074, 0.2397, 0.6074, 0.25, 0.3918, 0.25, 0.3918, 0.1685, 0.6074, 0.1685, 0.6074, 0.1813, 0.3918, 0.1813, 0.6074, 0.1685, 0.625, 0.1685, 0.625, 0.1813, 0.6074, 0.1813, 0.375, 0.1685, 0.3918, 0.1685, 0.3918, 0.1813, 0.375, 0.1813, 0.375, 0.1561, 0.3918, 0.1561, 0.3918, 0.1685, 0.375, 0.1685, 0.6074, 0.1561, 0.625, 0.1561, 0.625, 0.1685, 0.6074, 0.1685, 0.3918, 0.1561, 0.6074, 0.1561, 0.6074, 0.1685, 0.3918, 0.1685, 0.6074, 0.008619, 0.625, 0.008619, 0.625, 0.1561, 0.6074, 0.1561, 0.375, 0.008619, 0.3918, 0.008619, 0.3918, 0.1561, 0.375, 0.1561, 0.6074, 0.25, 0.3918, 0.25, 0.3918, 0.25, 0.6074, 0.25, 0.875, 0.5939, 0.875, 0.5815, 0.875, 0.5815, 0.875, 0.5939, 0.875, 0.5687, 0.875, 0.5103, 0.875, 0.5103, 0.875, 0.5687, 0.3918, 1.0, 0.6074, 1.0, 0.6074, 1.0, 0.3918, 1.0, 0.875, 0.7414, 0.875, 0.5939, 0.875, 0.5939, 0.875, 0.7414, 0.125, 0.7414, 0.125, 0.75, 0.125, 0.75, 0.125, 0.7414, 0.625, 0.25, 0.6074, 0.25, 0.6074, 0.25, 0.625, 0.25, 0.875, 0.5815, 0.875, 0.5687, 0.875, 0.5687, 0.875, 0.5815, 0.6074, 0.008619, 0.3918, 0.008619, 0.3918, 0.008619, 0.6074, 0.008619, 0.6074, 1.0, 0.625, 1.0, 0.625, 1.0, 0.6074, 1.0, 0.375, 0.0, 0.625, 0.0, 0.625, 0.25, 0.375, 0.25, 0.375, 0.25, 0.625, 0.25, 0.625, 0.5, 0.375, 0.5, 0.375, 0.5, 0.625, 0.5, 0.625, 0.75, 0.375, 0.75, 0.375, 0.75, 0.625, 0.75, 0.625, 1.0, 0.375, 1.0, 0.125, 0.5, 0.375, 0.5, 0.375, 0.75, 0.125, 0.75, 0.625, 0.5, 0.875, 0.5, 0.875, 0.75, 0.625, 0.75, 0.5625, 0.5, 0.5625, 1.0, 0.5312, 1.0, 0.5312, 0.5, 1.0, 0.5, 1.0, 1.0, 0.9688, 1.0, 0.9688, 0.5, 0.5938, 0.5, 0.5938, 1.0, 0.5625, 1.0, 0.5625, 0.5, 0.9688, 0.5, 0.9688, 1.0, 0.9375, 1.0, 0.9375, 0.5, 0.75, 0.49, 0.7968, 0.4854, 0.8418, 0.4717, 0.8833, 0.4496, 0.9197, 0.4197, 0.9496, 0.3833, 0.9717, 0.3418, 0.9854, 0.2968, 0.99, 0.25, 0.9854, 0.2032, 0.9717, 0.1582, 0.9496, 0.1167, 0.9197, 0.08029, 0.8833, 0.05045, 0.8418, 0.02827, 0.7968, 0.01461, 0.75, 0.01, 0.7032, 0.01461, 0.6582, 0.02827, 0.6167, 0.05045, 0.5803, 0.08029, 0.5504, 0.1167, 0.5283, 0.1582, 0.5146, 0.2032, 0.51, 0.25, 0.5146, 0.2968, 0.5283, 0.3418, 0.5504, 0.3833, 0.5803, 0.4197, 0.6167, 0.4496, 0.6582, 0.4717, 0.7032, 0.4854, 0.625, 0.5, 0.625, 1.0, 0.5938, 1.0, 0.5938, 0.5, 0.9375, 0.5, 0.9375, 1.0, 0.9062, 1.0, 0.9062, 0.5, 0.03125, 0.5, 0.03125, 1.0, 0.0, 1.0, 0.0, 0.5, 0.6562, 0.5, 0.6562, 1.0, 0.625, 1.0, 0.625, 0.5, 0.9062, 0.5, 0.9062, 1.0, 0.875, 1.0, 0.875, 0.5, 0.0625, 0.5, 0.0625, 1.0, 0.03125, 1.0, 0.03125, 0.5, 0.6875, 0.5, 0.6875, 1.0, 0.6562, 1.0, 0.6562, 0.5, 0.875, 0.5, 0.875, 1.0, 0.8438, 1.0, 0.8438, 0.5, 0.375, 0.0, 0.625, 0.0, 0.625, 0.25, 0.375, 0.25, 0.7188, 0.5, 0.7188, 1.0, 0.6875, 1.0, 0.6875, 0.5, 0.8438, 0.5, 0.8438, 1.0, 0.8125, 1.0, 0.8125, 0.5, 0.2968, 0.4854, 0.25, 0.49, 0.2032, 0.4854, 0.1582, 0.4717, 0.1167, 0.4496, 0.08029, 0.4197, 0.05045, 0.3833, 0.02827, 0.3418, 0.01461, 0.2968, 0.01, 0.25, 0.01461, 0.2032, 0.02827, 0.1582, 0.05045, 0.1167, 0.08029, 0.08029, 0.1167, 0.05045, 0.1582, 0.02827, 0.2032, 0.01461, 0.25, 0.01, 0.2968, 0.01461, 0.3418, 0.02827, 0.3833, 0.05045, 0.4197, 0.08029, 0.4496, 0.1167, 0.4717, 0.1582, 0.4854, 0.2032, 0.49, 0.25, 0.4854, 0.2968, 0.4717, 0.3418, 0.4496, 0.3833, 0.4197, 0.4197, 0.3833, 0.4496, 0.3418, 0.4717, 0.75, 0.5, 0.75, 1.0, 0.7188, 1.0, 0.7188, 0.5, 0.8125, 0.5, 0.8125, 1.0, 0.7812, 1.0, 0.7812, 0.5, 0.09375, 0.5, 0.09375, 1.0, 0.0625, 1.0, 0.0625, 0.5, 0.7812, 0.5, 0.7812, 1.0, 0.75, 1.0, 0.75, 0.5, 0.7812, 0.5, 0.7812, 1.0, 0.75, 1.0, 0.75, 0.5, 0.375, 0.25, 0.625, 0.25, 0.625, 0.5, 0.375, 0.5, 0.8125, 0.5, 0.8125, 1.0, 0.7812, 1.0, 0.7812, 0.5, 0.75, 0.5, 0.75, 1.0, 0.7188, 1.0, 0.7188, 0.5, 0.125, 0.5, 0.125, 1.0, 0.09375, 1.0, 0.09375, 0.5, 0.8438, 0.5, 0.8438, 1.0, 0.8125, 1.0, 0.8125, 0.5, 0.7188, 0.5, 0.7188, 1.0, 0.6875, 1.0, 0.6875, 0.5, 0.375, 0.5, 0.625, 0.5, 0.625, 0.75, 0.375, 0.75, 0.875, 0.5, 0.875, 1.0, 0.8438, 1.0, 0.8438, 0.5, 0.6875, 0.5, 0.6875, 1.0, 0.6562, 1.0, 0.6562, 0.5, 0.1562, 0.5, 0.1562, 1.0, 0.125, 1.0, 0.125, 0.5, 0.9062, 0.5, 0.9062, 1.0, 0.875, 1.0, 0.875, 0.5, 0.6562, 0.5, 0.6562, 1.0, 0.625, 1.0, 0.625, 0.5, 0.375, 0.75, 0.625, 0.75, 0.625, 1.0, 0.375, 1.0, 0.9375, 0.5, 0.9375, 1.0, 0.9062, 1.0, 0.9062, 0.5, 0.625, 0.5, 0.625, 1.0, 0.5938, 1.0, 0.5938, 0.5, 0.1875, 0.5, 0.1875, 1.0, 0.1562, 1.0, 0.1562, 0.5, 0.9688, 0.5, 0.9688, 1.0, 0.9375, 1.0, 0.9375, 0.5, 0.5938, 0.5, 0.5938, 1.0, 0.5625, 1.0, 0.5625, 0.5, 0.375, 0.5, 0.375, 0.75, 0.375, 0.75, 0.375, 0.5, 1.0, 0.5, 1.0, 1.0, 0.9688, 1.0, 0.9688, 0.5, 0.5625, 0.5, 0.5625, 1.0, 0.5312, 1.0, 0.5312, 0.5, 0.2188, 0.5, 0.2188, 1.0, 0.1875, 1.0, 0.1875, 0.5, 0.625, 0.5, 0.875, 0.5, 0.875, 0.75, 0.625, 0.75, 0.5312, 0.5, 0.5312, 1.0, 0.5, 1.0, 0.5, 0.5, 0.625, 0.5, 0.875, 0.5, 0.875, 0.75, 0.625, 0.75, 0.125, 0.5, 0.375, 0.5, 0.375, 0.75, 0.125, 0.75, 0.5, 0.5, 0.5, 1.0, 0.4688, 1.0, 0.4688, 0.5, 0.25, 0.5, 0.25, 1.0, 0.2188, 1.0, 0.2188, 0.5, 0.375, 0.75, 0.625, 0.75, 0.625, 1.0, 0.375, 1.0, 0.4688, 0.5, 0.4688, 1.0, 0.4375, 1.0, 0.4375, 0.5, 0.125, 0.5, 0.375, 0.5, 0.375, 0.75, 0.125, 0.75, 0.375, 0.5, 0.625, 0.5, 0.625, 0.75, 0.375, 0.75, 0.4375, 0.5, 0.4375, 1.0, 0.4062, 1.0, 0.4062, 0.5, 0.2812, 0.5, 0.2812, 1.0, 0.25, 1.0, 0.25, 0.5, 0.375, 0.25, 0.625, 0.25, 0.625, 0.5, 0.375, 0.5, 0.4062, 0.5, 0.4062, 1.0, 0.375, 1.0, 0.375, 0.5, 0.375, 0.75, 0.375, 1.0, 0.375, 1.0, 0.375, 0.75, 0.375, 0.0, 0.625, 0.0, 0.625, 0.25, 0.375, 0.25, 0.375, 0.5, 0.375, 1.0, 0.3438, 1.0, 0.3438, 0.5, 0.3125, 0.5, 0.3125, 1.0, 0.2812, 1.0, 0.2812, 0.5, 0.375, 0.0, 0.375, 0.25, 0.375, 0.25, 0.375, 0.0, 0.3438, 0.5, 0.3438, 1.0, 0.3125, 1.0, 0.3125, 0.5, 0.375, 0.25, 0.375, 0.5, 0.375, 0.5, 0.375, 0.25, 0.375, 0.25, 0.375, 0.5, 0.375, 0.5, 0.375, 0.25, 0.3125, 0.5, 0.3125, 1.0, 0.2812, 1.0, 0.2812, 0.5, 0.3438, 0.5, 0.3438, 1.0, 0.3125, 1.0, 0.3125, 0.5, 0.375, 0.75, 0.375, 1.0, 0.375, 1.0, 0.375, 0.75, 0.2812, 0.5, 0.2812, 1.0, 0.25, 1.0, 0.25, 0.5, 0.375, 0.0, 0.375, 0.25, 0.375, 0.25, 0.375, 0.0, 0.125, 0.5, 0.375, 0.5, 0.375, 0.75, 0.125, 0.75, 0.25, 0.5, 0.25, 1.0, 0.2188, 1.0, 0.2188, 0.5, 0.375, 0.5, 0.375, 1.0, 0.3438, 1.0, 0.3438, 0.5, 0.625, 0.5, 0.875, 0.5, 0.875, 0.75, 0.625, 0.75, 0.2188, 0.5, 0.2188, 1.0, 0.1875, 1.0, 0.1875, 0.5, 0.4062, 0.5, 0.4062, 1.0, 0.375, 1.0, 0.375, 0.5, 0.375, 0.5, 0.375, 0.75, 0.375, 0.75, 0.375, 0.5, 0.1875, 0.5, 0.1875, 1.0, 0.1562, 1.0, 0.1562, 0.5, 0.4375, 0.5, 0.4375, 1.0, 0.4062, 1.0, 0.4062, 0.5, 0.375, 0.75, 0.625, 0.75, 0.625, 1.0, 0.375, 1.0, 0.1562, 0.5, 0.1562, 1.0, 0.125, 1.0, 0.125, 0.5, 0.4688, 0.5, 0.4688, 1.0, 0.4375, 1.0, 0.4375, 0.5, 0.375, 0.5, 0.625, 0.5, 0.625, 0.75, 0.375, 0.75, 0.125, 0.5, 0.125, 1.0, 0.09375, 1.0, 0.09375, 0.5, 0.5, 0.5, 0.5, 1.0, 0.4688, 1.0, 0.4688, 0.5, 0.375, 0.25, 0.625, 0.25, 0.625, 0.5, 0.375, 0.5, 0.09375, 0.5, 0.09375, 1.0, 0.0625, 1.0, 0.0625, 0.5, 0.2968, 0.4854, 0.25, 0.49, 0.2032, 0.4854, 0.1582, 0.4717, 0.1167, 0.4496, 0.08029, 0.4197, 0.05045, 0.3833, 0.02827, 0.3418, 0.01461, 0.2968, 0.01, 0.25, 0.01461, 0.2032, 0.02827, 0.1582, 0.05045, 0.1167, 0.08029, 0.08029, 0.1167, 0.05045, 0.1582, 0.02827, 0.2032, 0.01461, 0.25, 0.01, 0.2968, 0.01461, 0.3418, 0.02827, 0.3833, 0.05045, 0.4197, 0.08029, 0.4496, 0.1167, 0.4717, 0.1582, 0.4854, 0.2032, 0.49, 0.25, 0.4854, 0.2968, 0.4717, 0.3418, 0.4496, 0.3833, 0.4197, 0.4197, 0.3833, 0.4496, 0.3418, 0.4717, 0.375, 0.0, 0.625, 0.0, 0.625, 0.25, 0.375, 0.25, 0.0625, 0.5, 0.0625, 1.0, 0.03125, 1.0, 0.03125, 0.5, 0.5312, 0.5, 0.5312, 1.0, 0.5, 1.0, 0.5, 0.5, 0.03125, 0.5, 0.03125, 1.0, 0.0, 1.0, 0.0, 0.5, 0.75, 0.49, 0.7968, 0.4854, 0.8418, 0.4717, 0.8833, 0.4496, 0.9197, 0.4197, 0.9496, 0.3833, 0.9717, 0.3418, 0.9854, 0.2968, 0.99, 0.25, 0.9854, 0.2032, 0.9717, 0.1582, 0.9496, 0.1167, 0.9197, 0.08029, 0.8833, 0.05045, 0.8418, 0.02827, 0.7968, 0.01461, 0.75, 0.01, 0.7032, 0.01461, 0.6582, 0.02827, 0.6167, 0.05045, 0.5803, 0.08029, 0.5504, 0.1167, 0.5283, 0.1582, 0.5146, 0.2032, 0.51, 0.25, 0.5146, 0.2968, 0.5283, 0.3418, 0.5504, 0.3833, 0.5803, 0.4197, 0.6167, 0.4496, 0.6582, 0.4717, 0.7032, 0.4854])
me_005.materials.append(mat_003)
me_005.materials.append(mat_004)
me_005.materials.append(mat_005)
me_005.update()
me_006 = bpy.data.meshes.new('Куб.006')
me_006.from_pydata([(-1.0, -1.0, -1.0), (-1.0, -1.0, 1.0), (-1.0, 1.0, -1.0), (-1.0, 1.0, 1.0), (1.0, -1.0, -1.0), (1.0, -1.0, 1.0), (1.0, 1.0, -1.0), (1.0, 1.0, 1.0)], [], [(0, 1, 3, 2), (2, 3, 7, 6), (6, 7, 5, 4), (4, 5, 1, 0), (2, 6, 4, 0), (7, 3, 1, 5)])
_uv = me_006.uv_layers.new(name='UVКарта')
_uv.uv.foreach_set('vector', [0.375, 0.0, 0.625, 0.0, 0.625, 0.25, 0.375, 0.25, 0.375, 0.25, 0.625, 0.25, 0.625, 0.5, 0.375, 0.5, 0.375, 0.5, 0.625, 0.5, 0.625, 0.75, 0.375, 0.75, 0.375, 0.75, 0.625, 0.75, 0.625, 1.0, 0.375, 1.0, 0.125, 0.5, 0.375, 0.5, 0.375, 0.75, 0.125, 0.75, 0.625, 0.5, 0.875, 0.5, 0.875, 0.75, 0.625, 0.75])
me_006.update()
me_007 = bpy.data.meshes.new('Куб.007')
me_007.from_pydata([(-0.9306, -1.0, -1.0), (-1.0, -0.9306, -1.0), (-1.0, -0.9306, 1.0), (-0.9306, -1.0, 1.0), (-1.0, 0.9306, -1.0), (-0.9306, 1.0, -1.0), (-0.9306, 1.0, 1.0), (-1.0, 0.9306, 1.0), (1.0, -0.9306, -1.0), (0.9306, -1.0, -1.0), (0.9306, -1.0, 1.0), (1.0, -0.9306, 1.0), (0.9306, 1.0, -1.0), (1.0, 0.9306, -1.0), (1.0, 0.9306, 1.0), (0.9306, 1.0, 1.0)], [], [(9, 10, 3, 0), (13, 14, 11, 8), (14, 15, 6, 7, 2, 3, 10, 11), (1, 2, 7, 4), (5, 6, 15, 12), (0, 3, 2, 1), (6, 5, 4, 7), (14, 13, 12, 15), (10, 9, 8, 11), (4, 5, 12, 13, 8, 9, 0, 1)])
_uv = me_007.uv_layers.new(name='UVКарта')
_uv.uv.foreach_set('vector', [0.375, 0.7587, 0.625, 0.7587, 0.625, 0.9913, 0.375, 0.9913, 0.375, 0.5087, 0.625, 0.5087, 0.625, 0.7413, 0.375, 0.7413, 0.9375, -0.03852, 0.9689, 0.001167, 0.9483, 1.046, 0.9155, 1.084, 0.05401, 1.063, 0.02268, 1.024, 0.0432, -0.02088, 0.07606, -0.05904, 0.375, 0.00867, 0.625, 0.00867, 0.625, 0.2413, 0.375, 0.2413, 0.375, 0.2587, 0.625, 0.2587, 0.625, 0.4913, 0.375, 0.4913, 0.375, 0.0, 0.625, 0.0, 0.625, 0.00867, 0.375, 0.00867, 0.625, 0.2587, 0.375, 0.2587, 0.375, 0.2413, 0.625, 0.2413, 0.625, 0.5087, 0.375, 0.5087, 0.375, 0.4913, 0.625, 0.4913, 0.625, 0.7587, 0.375, 0.7587, 0.375, 0.7413, 0.625, 0.7413, 0.125, 0.5087, 0.1337, 0.5, 0.3663, 0.5, 0.375, 0.5087, 0.375, 0.7413, 0.3663, 0.75, 0.1337, 0.75, 0.125, 0.7413])
me_007.materials.append(mat_007)
me_007.update()
me_x_1 = bpy.data.meshes.new('Окружность')
me_x_1.from_pydata([(1.439, 4.536, -1.217), (1.218, 4.515, -1.217), (1.005, 4.45, -1.217), (0.8093, 4.345, -1.217), (0.6377, 4.205, -1.217), (0.4968, 4.033, -1.217), (0.3921, 3.837, -1.217), (0.3277, 3.625, -1.217), (0.3059, 3.404, -1.217), (0.3277, 3.183, -1.217), (0.3921, 2.97, -1.217), (0.4968, 2.774, -1.217), (0.6377, 2.603, -1.217), (0.8093, 2.462, -1.217), (1.005, 2.357, -1.217), (1.218, 2.293, -1.217), (1.439, 2.271, -1.217), (1.66, 2.293, -1.217), (1.872, 2.357, -1.217), (2.068, 2.462, -1.217), (2.239, 2.603, -1.217), (2.38, 2.774, -1.217), (2.485, 2.97, -1.217), (2.549, 3.183, -1.217), (2.571, 3.404, -1.217), (2.549, 3.625, -1.217), (2.485, 3.837, -1.217), (2.38, 4.033, -1.217), (2.239, 4.205, -1.217), (2.068, 4.345, -1.217), (1.872, 4.45, -1.217), (1.66, 4.515, -1.217), (1.218, 4.515, -1.191), (1.439, 4.536, -1.191), (1.005, 4.45, -1.191), (0.8093, 4.345, -1.191), (0.6377, 4.205, -1.191), (0.4968, 4.033, -1.191), (0.3921, 3.837, -1.191), (0.3277, 3.625, -1.191), (0.3059, 3.404, -1.191), (0.3277, 3.183, -1.191), (0.3921, 2.97, -1.191), (0.4968, 2.774, -1.191), (0.6377, 2.603, -1.191), (0.8093, 2.462, -1.191), (1.005, 2.357, -1.191), (1.218, 2.293, -1.191), (1.439, 2.271, -1.191), (1.66, 2.293, -1.191), (1.872, 2.357, -1.191), (2.068, 2.462, -1.191), (2.239, 2.603, -1.191), (2.38, 2.774, -1.191), (2.485, 2.97, -1.191), (2.549, 3.183, -1.191), (2.571, 3.404, -1.191), (2.549, 3.625, -1.191), (2.485, 3.837, -1.191), (2.38, 4.033, -1.191), (2.239, 4.205, -1.191), (2.068, 4.345, -1.191), (1.872, 4.45, -1.191), (1.66, 4.515, -1.191), (0.7521, 2.509, -1.217), (0.6949, 2.556, -1.217), (0.7521, 2.509, -1.191), (0.6949, 2.556, -1.191)], [], [(1, 0, 31, 30, 29, 28, 27, 26, 25, 24, 23, 22, 21, 20, 19, 18, 17, 16, 15, 14, 13, 64, 65, 12, 11, 10, 9, 8, 7, 6, 5, 4, 3, 2), (32, 34, 35, 36, 37, 38, 39, 40, 41, 42, 43, 44, 67, 66, 45, 46, 47, 48, 49, 50, 51, 52, 53, 54, 55, 56, 57, 58, 59, 60, 61, 62, 63, 33), (0, 1, 32, 33), (27, 28, 60, 59), (14, 15, 47, 46), (1, 2, 34, 32), (28, 29, 61, 60), (15, 16, 48, 47), (2, 3, 35, 34), (29, 30, 62, 61), (16, 17, 49, 48), (3, 4, 36, 35), (30, 31, 63, 62), (17, 18, 50, 49), (4, 5, 37, 36), (31, 0, 33, 63), (18, 19, 51, 50), (5, 6, 38, 37), (19, 20, 52, 51), (6, 7, 39, 38), (20, 21, 53, 52), (7, 8, 40, 39), (21, 22, 54, 53), (8, 9, 41, 40), (22, 23, 55, 54), (9, 10, 42, 41), (23, 24, 56, 55), (10, 11, 43, 42), (24, 25, 57, 56), (11, 12, 44, 43), (25, 26, 58, 57), (64, 13, 45, 66), (26, 27, 59, 58), (13, 14, 46, 45), (12, 65, 67, 44), (65, 64, 66, 67)])
_uv = me_x_1.uv_layers.new(name='UVКарта')
_uv.uv.foreach_set('vector', [0.0, 0.0, 0.0, 0.0, 0.0, 0.0, 0.0, 0.0, 0.0, 0.0, 0.0, 0.0, 0.0, 0.0, 0.0, 0.0, 0.0, 0.0, 0.0, 0.0, 0.0, 0.0, 0.0, 0.0, 0.0, 0.0, 0.0, 0.0, 0.0, 0.0, 0.0, 0.0, 0.0, 0.0, 0.0, 0.0, 0.0, 0.0, 0.0, 0.0, 0.0, 0.0, 0.0, 0.0, 0.0, 0.0, 0.0, 0.0, 0.0, 0.0, 0.0, 0.0, 0.0, 0.0, 0.0, 0.0, 0.0, 0.0, 0.0, 0.0, 0.0, 0.0, 0.0, 0.0, 0.0, 0.0, 0.0, 0.0, 0.0, 0.0, 0.0, 0.0, 0.0, 0.0, 0.0, 0.0, 0.0, 0.0, 0.0, 0.0, 0.0, 0.0, 0.0, 0.0, 0.0, 0.0, 0.0, 0.0, 0.0, 0.0, 0.0, 0.0, 0.0, 0.0, 0.0, 0.0, 0.0, 0.0, 0.0, 0.0, 0.0, 0.0, 0.0, 0.0, 0.0, 0.0, 0.0, 0.0, 0.0, 0.0, 0.0, 0.0, 0.0, 0.0, 0.0, 0.0, 0.0, 0.0, 0.0, 0.0, 0.0, 0.0, 0.0, 0.0, 0.0, 0.0, 0.0, 0.0, 0.0, 0.0, 0.0, 0.0, 0.0, 0.0, 0.0, 0.0, 0.0, 0.0, 0.0, 0.0, 0.0, 0.0, 0.0, 0.0, 0.0, 0.0, 0.0, 0.0, 0.0, 0.0, 0.0, 0.0, 0.0, 0.0, 0.0, 0.0, 0.0, 0.0, 0.0, 0.0, 0.0, 0.0, 0.0, 0.0, 0.0, 0.0, 0.0, 0.0, 0.0, 0.0, 0.0, 0.0, 0.0, 0.0, 0.0, 0.0, 0.0, 0.0, 0.0, 0.0, 0.0, 0.0, 0.0, 0.0, 0.0, 0.0, 0.0, 0.0, 0.0, 0.0, 0.0, 0.0, 0.0, 0.0, 0.0, 0.0, 0.0, 0.0, 0.0, 0.0, 0.0, 0.0, 0.0, 0.0, 0.0, 0.0, 0.0, 0.0, 0.0, 0.0, 0.0, 0.0, 0.0, 0.0, 0.0, 0.0, 0.0, 0.0, 0.0, 0.0, 0.0, 0.0, 0.0, 0.0, 0.0, 0.0, 0.0, 0.0, 0.0, 0.0, 0.0, 0.0, 0.0, 0.0, 0.0, 0.0, 0.0, 0.0, 0.0, 0.0, 0.0, 0.0, 0.0, 0.0, 0.0, 0.0, 0.0, 0.0, 0.0, 0.0, 0.0, 0.0, 0.0, 0.0, 0.0, 0.0, 0.0, 0.0, 0.0, 0.0, 0.0, 0.0, 0.0, 0.0, 0.0, 0.0, 0.0, 0.0, 0.0, 0.0, 0.0, 0.0, 0.0, 0.0, 0.0, 0.0, 0.0, 0.0, 0.0, 0.0, 0.0, 0.0, 0.0, 0.0, 0.0, 0.0, 0.0, 0.0, 0.0, 0.0, 0.0, 0.0, 0.0, 0.0, 0.0, 0.0, 0.0, 0.0, 0.0, 0.0, 0.0, 0.0, 0.0, 0.0, 0.0, 0.0, 0.0, 0.0, 0.0, 0.0, 0.0, 0.0, 0.0, 0.0, 0.0, 0.0, 0.0, 0.0, 0.0, 0.0, 0.0, 0.0, 0.0, 0.0, 0.0, 0.0, 0.0, 0.0, 0.0, 0.0, 0.0, 0.0, 0.0, 0.0, 0.0, 0.0, 0.0, 0.0, 0.0, 0.0, 0.0, 0.0, 0.0, 0.0, 0.0, 0.0, 0.0, 0.0, 0.0, 0.0, 0.0, 0.0, 0.0, 0.0, 0.0, 0.0, 0.0, 0.0, 0.0, 0.0, 0.0, 0.0, 0.0, 0.0, 0.0, 0.0, 0.0, 0.0, 0.0, 0.0, 0.0, 0.0, 0.0, 0.0, 0.0, 0.0, 0.0, 0.0, 0.0, 0.0, 0.0, 0.0, 0.0, 0.0, 0.0, 0.0, 0.0, 0.0, 0.0, 0.0, 0.0, 0.0, 0.0, 0.0, 0.0, 0.0, 0.0, 0.0, 0.0, 0.0, 0.0, 0.0, 0.0, 0.0, 0.0, 0.0, 0.0, 0.0])
me_x_1.materials.append(mat_008)
me_x_1.update()
me_x_2 = bpy.data.meshes.new('Плоскость')
me_x_2.from_pydata([(-1.0, -1.0, 0.0), (1.0, -1.0, 0.0), (-1.0, 1.0, 0.0), (1.0, 1.0, 0.0)], [], [(0, 1, 3, 2)])
_uv = me_x_2.uv_layers.new(name='UVКарта')
_uv.uv.foreach_set('vector', [0.0, 0.0, 1.0, 0.0, 1.0, 1.0, 0.0, 1.0])
me_x_2.materials.append(mat_011)
me_x_2.update()
me_009 = bpy.data.meshes.new('Куб.009')
me_009.from_pydata([(-1.0, -1.0, -1.0), (-1.0, -1.0, 1.0), (-1.0, 1.0, -1.0), (-1.0, 1.0, 1.0), (1.0, -1.0, -1.0), (1.0, -1.0, 1.0), (1.0, 1.0, -1.0), (1.0, 1.0, 1.0), (-1.971, -0.8334, -1.665), (-1.971, 0.6478, 1.879), (-1.971, -0.369, -1.859), (-1.971, 1.112, 1.684), (1.87, -0.8334, -1.665), (1.87, 0.6478, 1.879), (1.87, -0.369, -1.859), (1.87, 1.112, 1.684)], [], [(0, 1, 3, 2), (2, 3, 7, 6), (6, 7, 5, 4), (4, 5, 1, 0), (2, 6, 4, 0), (7, 3, 1, 5), (8, 9, 11, 10), (10, 11, 15, 14), (14, 15, 13, 12), (12, 13, 9, 8), (10, 14, 12, 8), (15, 11, 9, 13)])
_uv = me_009.uv_layers.new(name='UVКарта')
_uv.uv.foreach_set('vector', [0.375, 0.0, 0.625, 0.0, 0.625, 0.25, 0.375, 0.25, 0.375, 0.25, 0.625, 0.25, 0.625, 0.5, 0.375, 0.5, 0.375, 0.5, 0.625, 0.5, 0.625, 0.75, 0.375, 0.75, 0.375, 0.75, 0.625, 0.75, 0.625, 1.0, 0.375, 1.0, 0.125, 0.5, 0.375, 0.5, 0.375, 0.75, 0.125, 0.75, 0.625, 0.5, 0.875, 0.5, 0.875, 0.75, 0.625, 0.75, 0.375, 0.0, 0.625, 0.0, 0.625, 0.25, 0.375, 0.25, 0.375, 0.25, 0.625, 0.25, 0.625, 0.5, 0.375, 0.5, 0.375, 0.5, 0.625, 0.5, 0.625, 0.75, 0.375, 0.75, 0.375, 0.75, 0.625, 0.75, 0.625, 1.0, 0.375, 1.0, 0.125, 0.5, 0.375, 0.5, 0.375, 0.75, 0.125, 0.75, 0.625, 0.5, 0.875, 0.5, 0.875, 0.75, 0.625, 0.75])
me_009.update()
me_004 = bpy.data.meshes.new('Куб.004')
me_004.from_pydata([(-185.2, -2.445, -1.687), (-185.2, -2.445, -0.1437), (-185.2, -0.4449, -1.687), (-185.2, -0.4449, -0.1437), (-183.2, -2.445, -1.687), (-183.2, -2.445, -0.1437), (-183.2, -0.4449, -1.687), (-183.2, -0.4449, -0.1437), (-185.3, -0.3956, -1.725), (-185.3, -2.494, -1.725), (-185.3, -2.494, -0.1058), (-185.3, -0.3956, -0.1058), (-183.2, -0.3956, -1.725), (-183.2, -0.3956, -0.1058), (-183.2, -2.494, -1.725), (-183.2, -2.494, -0.1058), (-182.4, -0.4449, -0.1437), (-182.4, -0.4449, -1.687), (-182.4, -2.445, -1.687), (-182.4, -2.445, -0.1437), (-182.3, -0.3956, -0.1058), (-182.3, -0.3956, -1.725), (-182.3, -2.494, -1.725), (-182.3, -2.494, -0.1058)], [], [(0, 1, 3, 2), (12, 13, 20, 21), (6, 7, 5, 4), (0, 2, 8, 9), (3, 1, 10, 11), (4, 5, 19, 18), (8, 11, 13, 12), (14, 15, 10, 9), (8, 12, 14, 9), (13, 11, 10, 15), (13, 15, 23, 20), (2, 3, 11, 8), (1, 0, 9, 10), (7, 6, 17, 16), (18, 19, 23, 22), (16, 17, 21, 20), (17, 18, 22, 21), (19, 16, 20, 23), (6, 4, 18, 17), (15, 14, 22, 23), (14, 12, 21, 22), (5, 7, 16, 19)])
me_004.polygons.foreach_set('material_index', [0, 0, 1, 0, 0, 0, 0, 0, 0, 0, 0, 0, 0, 0, 0, 0, 0, 0, 0, 0, 0, 0])
_uv = me_004.uv_layers.new(name='UVКарта')
_uv.uv.foreach_set('vector', [0.375, 0.0, 0.625, 0.0, 0.625, 0.25, 0.375, 0.25, 0.375, 0.5, 0.625, 0.5, 0.625, 0.5, 0.375, 0.5, 0.375, 0.5, 0.625, 0.5, 0.625, 0.75, 0.375, 0.75, 0.375, 0.0, 0.375, 0.25, 0.375, 0.25, 0.375, 0.0, 0.625, 0.25, 0.625, 0.0, 0.625, 0.0, 0.625, 0.25, 0.375, 0.75, 0.625, 0.75, 0.625, 0.75, 0.375, 0.75, 0.375, 0.25, 0.625, 0.25, 0.625, 0.5, 0.375, 0.5, 0.375, 0.75, 0.625, 0.75, 0.625, 1.0, 0.375, 1.0, 0.125, 0.5, 0.375, 0.5, 0.375, 0.75, 0.125, 0.75, 0.625, 0.5, 0.875, 0.5, 0.875, 0.75, 0.625, 0.75, 0.625, 0.5, 0.625, 0.75, 0.625, 0.75, 0.625, 0.5, 0.375, 0.25, 0.625, 0.25, 0.625, 0.25, 0.375, 0.25, 0.625, 0.0, 0.375, 0.0, 0.375, 0.0, 0.625, 0.0, 0.625, 0.5, 0.375, 0.5, 0.375, 0.5, 0.625, 0.5, 0.375, 0.75, 0.625, 0.75, 0.625, 0.75, 0.375, 0.75, 0.625, 0.5, 0.375, 0.5, 0.375, 0.5, 0.625, 0.5, 0.375, 0.5, 0.375, 0.75, 0.375, 0.75, 0.375, 0.5, 0.625, 0.75, 0.625, 0.5, 0.625, 0.5, 0.625, 0.75, 0.375, 0.5, 0.375, 0.75, 0.375, 0.75, 0.375, 0.5, 0.625, 0.75, 0.375, 0.75, 0.375, 0.75, 0.625, 0.75, 0.375, 0.75, 0.375, 0.5, 0.375, 0.5, 0.375, 0.75, 0.625, 0.75, 0.625, 0.5, 0.625, 0.5, 0.625, 0.75])
me_004.materials.append(mat_x)
me_004.materials.append(mat_012)
me_004.update()
me_001_1 = bpy.data.meshes.new('Плоскость.001')
me_001_1.from_pydata([(-1.0, -1.0, 0.0), (1.0, -1.0, 0.0), (-1.0, 1.0, 0.0), (1.0, 1.0, 0.0)], [], [(0, 1, 3, 2)])
_uv = me_001_1.uv_layers.new(name='UVКарта')
_uv.uv.foreach_set('vector', [0.0, 0.0, 1.0, 0.0, 1.0, 1.0, 0.0, 1.0])
me_001_1.materials.append(mat_013)
me_001_1.update()
me_002_1 = bpy.data.meshes.new('Плоскость.002')
me_002_1.from_pydata([(-1.0, -1.0, 0.03408), (1.0, -1.0, 0.03408), (-1.0, 1.0, 0.03408), (1.0, 1.0, 0.03408)], [], [(0, 1, 3, 2)])
_uv = me_002_1.uv_layers.new(name='UVКарта')
_uv.uv.foreach_set('vector', [0.0, 0.0, 1.0, 0.0, 1.0, 1.0, 0.0, 1.0])
me_002_1.materials.append(mat_014)
me_002_1.update()
me_003_1 = bpy.data.meshes.new('Плоскость.003')
me_003_1.from_pydata([(-6.484, -15.81, -0.23), (-7.161, -15.96, -0.23), (-11.28, 38.86, -0.23), (-11.96, 38.71, -0.23), (-6.484, -15.81, 41.41), (-7.161, -15.96, 41.41), (-11.28, 38.86, 41.41), (-11.96, 38.71, 41.41)], [], [(0, 1, 3, 2), (2, 3, 7, 6), (6, 7, 5, 4), (4, 5, 1, 0), (2, 6, 4, 0), (7, 3, 1, 5)])
_uv = me_003_1.uv_layers.new(name='UVКарта')
_uv.uv.foreach_set('vector', [0.375, 0.0, 0.625, 0.0, 0.625, 0.25, 0.375, 0.25, 0.375, 0.25, 0.625, 0.25, 0.625, 0.5, 0.375, 0.5, 0.375, 0.5, 0.625, 0.5, 0.625, 0.75, 0.375, 0.75, 0.375, 0.75, 0.625, 0.75, 0.625, 1.0, 0.375, 1.0, 0.125, 0.5, 0.375, 0.5, 0.375, 0.75, 0.125, 0.75, 0.625, 0.5, 0.875, 0.5, 0.875, 0.75, 0.625, 0.75])
me_003_1.materials.append(mat_014)
me_003_1.update()

# ---- objects
ob_x = bpy.data.objects.new('Куб', me_x)
ob_001 = bpy.data.objects.new('Куб.001', me_001)
ob_002 = bpy.data.objects.new('Куб.002', me_002)
ob_003 = bpy.data.objects.new('Куб.003', me_003)
ob_004 = bpy.data.objects.new('Куб.004', me_005)
ob_005 = bpy.data.objects.new('Куб.005', me_006)
ob_006 = bpy.data.objects.new('Куб.006', me_007)
ob_x_1 = bpy.data.objects.new('Окружность', me_x_1)
ob_x_2 = bpy.data.objects.new('Плоскость', me_x_2)
ob_008 = bpy.data.objects.new('Куб.008', me_009)
ob_007 = bpy.data.objects.new('Куб.007', me_004)
ob_001_1 = bpy.data.objects.new('Плоскость.001', me_001_1)
ob_002_1 = bpy.data.objects.new('Плоскость.002', me_002_1)
ob_003_1 = bpy.data.objects.new('Плоскость.003', me_003_1)

# ---- transforms, parenting, visibility, modifiers, constraints
ob_x.location = (0.00497, 0.3067, 0.1404)
ob_x.scale = (0.8279, 0.8279, 0.8279)
ob_001.location = (0.00497, 0.3067, 0.1404)
ob_001.scale = (0.8279, 0.8279, 0.8279)
ob_002.location = (0.0, 0.0, 0.0)
ob_002.scale = (0.2786, 0.2786, 0.2786)
ob_003.location = (0.00497, 0.3067, 0.1404)
ob_003.scale = (0.2307, 0.2307, 0.2307)
ob_004.location = (0.09777, 4.808, 2.037)
ob_004.rotation_euler = (0.0, -0.0, 1.571)
ob_004.scale = (0.03976, 1.317, 0.8537)
ob_005.location = (0.05564, 4.657, 0.8534)
ob_005.scale = (1.031, 0.2009, 0.1637)
ob_006.location = (0.2278, 0.2623, 0.5644)
ob_006.scale = (2.119, 2.396, 0.01196)
ob_x_1.location = (-0.01866, 0.8755, 1.572)
ob_x_1.scale = (0.8279, 0.8279, 0.8279)
ob_x_2.location = (-0.8854, -4.026, 1.845)
ob_x_2.rotation_euler = (1.571, -0.0, 3.142)
ob_x_2.scale = (1.015, 0.6378, 0.7699)
ob_008.location = (1.505, -4.077, 1.635)
ob_008.rotation_euler = (0.3959, -0.0, 0.0)
ob_008.scale = (0.04989, 0.04989, 0.04989)
ob_007.location = (0.0, 0.0, 2.835)
ob_007.scale = (0.01786, 1.0, 0.7007)
ob_001_1.location = (-3.258, -0.9428, 2.046)
ob_001_1.rotation_euler = (1.571, 0.1406, 1.571)
ob_001_1.scale = (0.2566, 0.1592, 0.1592)
ob_002_1.location = (-3.273, -1.829, 2.3)
ob_002_1.rotation_euler = (1.571, 1.711, 1.571)
ob_002_1.scale = (0.2566, 0.1592, 0.1592)
ob_003_1.location = (-3.273, -1.829, 1.033)
ob_003_1.rotation_euler = (1.571, 1.711, 1.571)
ob_003_1.scale = (0.2566, 0.1592, 0.1592)

# ---- collection membership
col_collection.objects.link(ob_x)
col_collection.objects.link(ob_001)
col_collection.objects.link(ob_002)
col_collection.objects.link(ob_003)
col_collection.objects.link(ob_004)
col_collection.objects.link(ob_005)
col_collection.objects.link(ob_006)
col_collection.objects.link(ob_x_1)
col_collection.objects.link(ob_x_2)
col_collection.objects.link(ob_008)
col_collection.objects.link(ob_007)
col_collection.objects.link(ob_001_1)
col_collection.objects.link(ob_002_1)
col_collection.objects.link(ob_003_1)

# ---- scene / render settings (as saved in the file)
scene.frame_start = 1; scene.frame_end = 250; scene.frame_set(207)
scene.render.engine = 'BLENDER_EEVEE_NEXT'
scene.cycles.sampling_pattern = 'TABULATED_SOBOL'
scene.eevee.ray_tracing_options.trace_max_roughness = 0.0
bpy.context.view_layer.update()

# ---- added for rendering (the .blend has no active camera and no usable light): camera, sun
cam_auto = bpy.data.cameras.new('AutoCamera')
cam_auto.lens = 50.0
cam_auto.sensor_width = 36.0
cam_auto.clip_end = 1000.0
ob_auto_camera = bpy.data.objects.new('AutoCamera', cam_auto)
scene.collection.objects.link(ob_auto_camera)
ob_auto_camera.location = (11.4657, -13.5058, 11.3868)
ob_auto_camera.rotation_euler = (1.09748, -7.21219e-08, 0.694738)
scene.camera = ob_auto_camera
light_auto_sun = bpy.data.lights.new('AutoSun', 'SUN')
light_auto_sun.energy = 3.0
light_auto_sun.angle = 0.0523599
ob_auto_sun = bpy.data.objects.new('AutoSun', light_auto_sun)
scene.collection.objects.link(ob_auto_sun)
ob_auto_sun.rotation_euler = (0.872665, 0.174533, 0.523599)
bpy.context.view_layer.update()
